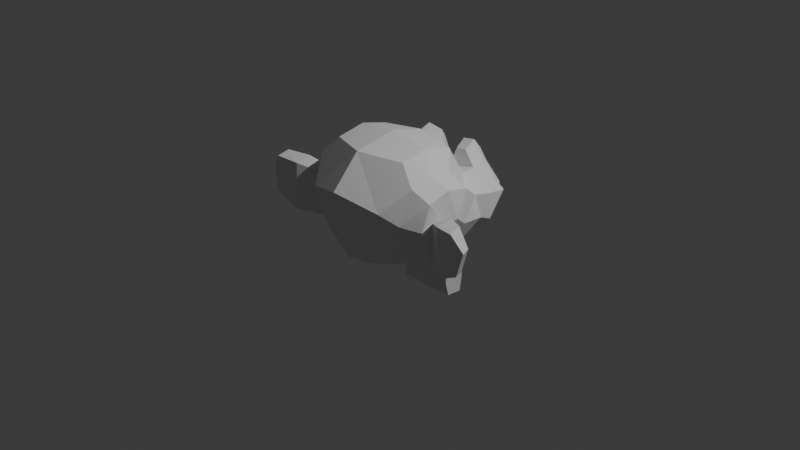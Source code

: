 # Source: suzanne.blend  (saved by Blender 4.1.24; exported with 4.5.12 LTS)
import bpy
from mathutils import Matrix  # noqa: F401  (used for matrix-valued properties, if any)

bpy.ops.wm.read_factory_settings(use_empty=True)
scene = bpy.context.scene
scene.name = 'Scene'

# ---- collections
col_collection = bpy.data.collections.new('Collection'); scene.collection.children.link(col_collection)

# ---- world
world_world = bpy.data.worlds.new('World'); scene.world = world_world
world_world.use_nodes = True; world_world.node_tree.nodes.clear()
_N = world_world.node_tree.nodes; _L = world_world.node_tree.links
n0 = _N.new('ShaderNodeOutputWorld'); n0.name = 'World Output'; n0.location = (300, 300)
n1 = _N.new('ShaderNodeBackground'); n1.name = 'Background'; n1.location = (10, 300)
n1.inputs[0].default_value = (0.05088, 0.05088, 0.05088, 1.0)
_L.new(n1.outputs[0], n0.inputs[0])
n0.is_active_output = True
world_world.color = (0.05088, 0.05088, 0.05088)
world_world.use_sun_shadow = False
world_world.sun_shadow_jitter_overblur = 0.0

# ---- cameras
cam_camera = bpy.data.cameras.new('Camera')
cam_camera.clip_end = 100.0
cam_camera.ortho_scale = 7.314

# ---- lights
light_light = bpy.data.lights.new('Light', 'POINT')
light_light.transmission_factor = 0.0
light_light.energy = 1000.0
light_light.shadow_soft_size = 0.1
light_light.shadow_maximum_resolution = 0.006
light_light.use_absolute_resolution = True

# ---- meshes
me_suzanne = bpy.data.meshes.new('Suzanne')
me_suzanne.from_pydata([(0.4375, -0.7656, 0.1641), (-0.4375, -0.7656, 0.1641), (0.5, -0.6875, 0.09375), (-0.5, -0.6875, 0.09375), (0.5469, -0.5781, 0.05469), (-0.5469, -0.5781, 0.05469), (0.3516, -0.6172, -0.02344), (-0.3516, -0.6172, -0.02344), (0.3516, -0.7188, 0.03125), (-0.3516, -0.7188, 0.03125), (0.3516, -0.7812, 0.1328), (-0.3516, -0.7812, 0.1328), (0.2734, -0.7969, 0.1641), (-0.2734, -0.7969, 0.1641), (0.2031, -0.7422, 0.09375), (-0.2031, -0.7422, 0.09375), (0.1562, -0.6484, 0.05469), (-0.1562, -0.6484, 0.05469), (0.07812, -0.6562, 0.2422), (-0.07812, -0.6562, 0.2422), (0.1406, -0.7422, 0.2422), (-0.1406, -0.7422, 0.2422), (0.2422, -0.7969, 0.2422), (-0.2422, -0.7969, 0.2422), (0.2734, -0.7969, 0.3281), (-0.2734, -0.7969, 0.3281), (0.2031, -0.7422, 0.3906), (-0.2031, -0.7422, 0.3906), (0.1562, -0.6484, 0.4375), (-0.1562, -0.6484, 0.4375), (0.3516, -0.6172, 0.5156), (-0.3516, -0.6172, 0.5156), (0.3516, -0.7188, 0.4531), (-0.3516, -0.7188, 0.4531), (0.3516, -0.7812, 0.3594), (-0.3516, -0.7812, 0.3594), (0.4375, -0.7656, 0.3281), (-0.4375, -0.7656, 0.3281), (0.5, -0.6875, 0.3906), (-0.5, -0.6875, 0.3906), (0.5469, -0.5781, 0.4375), (-0.5469, -0.5781, 0.4375), (0.625, -0.5625, 0.2422), (-0.625, -0.5625, 0.2422), (0.5625, -0.6719, 0.2422), (-0.5625, -0.6719, 0.2422), (0.4688, -0.7578, 0.2422), (-0.4688, -0.7578, 0.2422), (0.4766, -0.7734, 0.2422), (-0.4766, -0.7734, 0.2422), (0.4453, -0.7812, 0.3359), (-0.4453, -0.7812, 0.3359), (0.3516, -0.8047, 0.375), (-0.3516, -0.8047, 0.375), (0.2656, -0.8203, 0.3359), (-0.2656, -0.8203, 0.3359), (0.2266, -0.8203, 0.2422), (-0.2266, -0.8203, 0.2422), (0.2656, -0.8203, 0.1562), (-0.2656, -0.8203, 0.1562), (0.3516, -0.8281, 0.2422), (-0.3516, -0.8281, 0.2422), (0.3516, -0.8047, 0.1172), (-0.3516, -0.8047, 0.1172), (0.4453, -0.7812, 0.1562), (-0.4453, -0.7812, 0.1562), (0.0, -0.7422, 0.4297), (0.0, -0.8203, 0.3516), (0.0, -0.7344, -0.6797), (0.0, -0.7812, -0.3203), (0.0, -0.7969, -0.1875), (0.0, -0.7188, -0.7734), (0.0, -0.6016, 0.4062), (0.0, -0.5703, 0.5703), (0.0, 0.5469, 0.8984), (0.0, 0.8516, 0.5625), (0.0, 0.8281, 0.07031), (0.0, 0.3516, -0.3828), (0.2031, -0.5625, -0.1875), (-0.2031, -0.5625, -0.1875), (0.3125, -0.5703, -0.4375), (-0.3125, -0.5703, -0.4375), (0.3516, -0.5703, -0.6953), (-0.3516, -0.5703, -0.6953), (0.3672, -0.5312, -0.8906), (-0.3672, -0.5312, -0.8906), (0.3281, -0.5234, -0.9453), (-0.3281, -0.5234, -0.9453), (0.1797, -0.5547, -0.9688), (-0.1797, -0.5547, -0.9688), (0.0, -0.5781, -0.9844), (0.4375, -0.5312, -0.1406), (-0.4375, -0.5312, -0.1406), (0.6328, -0.5391, -0.03906), (-0.6328, -0.5391, -0.03906), (0.8281, -0.4453, 0.1484), (-0.8281, -0.4453, 0.1484), (0.8594, -0.5938, 0.4297), (-0.8594, -0.5938, 0.4297), (0.7109, -0.625, 0.4844), (-0.7109, -0.625, 0.4844), (0.4922, -0.6875, 0.6016), (-0.4922, -0.6875, 0.6016), (0.3203, -0.7344, 0.7578), (-0.3203, -0.7344, 0.7578), (0.1562, -0.7578, 0.7188), (-0.1562, -0.7578, 0.7188), (0.0625, -0.75, 0.4922), (-0.0625, -0.75, 0.4922), (0.1641, -0.7734, 0.4141), (-0.1641, -0.7734, 0.4141), (0.125, -0.7656, 0.3047), (-0.125, -0.7656, 0.3047), (0.2031, -0.7422, 0.09375), (-0.2031, -0.7422, 0.09375), (0.375, -0.7031, 0.01562), (-0.375, -0.7031, 0.01562), (0.4922, -0.6719, 0.0625), (-0.4922, -0.6719, 0.0625), (0.625, -0.6484, 0.1875), (-0.625, -0.6484, 0.1875), (0.6406, -0.6484, 0.2969), (-0.6406, -0.6484, 0.2969), (0.6016, -0.6641, 0.375), (-0.6016, -0.6641, 0.375), (0.4297, -0.7188, 0.4375), (-0.4297, -0.7188, 0.4375), (0.25, -0.7578, 0.4688), (-0.25, -0.7578, 0.4688), (0.0, -0.7344, -0.7656), (0.1094, -0.7344, -0.7188), (-0.1094, -0.7344, -0.7188), (0.1172, -0.7109, -0.8359), (-0.1172, -0.7109, -0.8359), (0.0625, -0.6953, -0.8828), (-0.0625, -0.6953, -0.8828), (0.0, -0.6875, -0.8906), (0.0, -0.75, -0.1953), (0.0, -0.7422, -0.1406), (0.1016, -0.7422, -0.1484), (-0.1016, -0.7422, -0.1484), (0.125, -0.75, -0.2266), (-0.125, -0.75, -0.2266), (0.08594, -0.7422, -0.2891), (-0.08594, -0.7422, -0.2891), (0.3984, -0.6719, -0.04688), (-0.3984, -0.6719, -0.04688), (0.6172, -0.625, 0.05469), (-0.6172, -0.625, 0.05469), (0.7266, -0.6016, 0.2031), (-0.7266, -0.6016, 0.2031), (0.7422, -0.6562, 0.375), (-0.7422, -0.6562, 0.375), (0.6875, -0.7266, 0.4141), (-0.6875, -0.7266, 0.4141), (0.4375, -0.7969, 0.5469), (-0.4375, -0.7969, 0.5469), (0.3125, -0.8359, 0.6406), (-0.3125, -0.8359, 0.6406), (0.2031, -0.8516, 0.6172), (-0.2031, -0.8516, 0.6172), (0.1016, -0.8438, 0.4297), (-0.1016, -0.8438, 0.4297), (0.125, -0.8125, -0.1016), (-0.125, -0.8125, -0.1016), (0.2109, -0.7109, -0.4453), (-0.2109, -0.7109, -0.4453), (0.25, -0.6875, -0.7031), (-0.25, -0.6875, -0.7031), (0.2656, -0.6641, -0.8203), (-0.2656, -0.6641, -0.8203), (0.2344, -0.6328, -0.9141), (-0.2344, -0.6328, -0.9141), (0.1641, -0.6328, -0.9297), (-0.1641, -0.6328, -0.9297), (0.0, -0.6406, -0.9453), (0.0, -0.7266, 0.04688), (0.0, -0.7656, 0.2109), (0.3281, -0.7422, 0.4766), (-0.3281, -0.7422, 0.4766), (0.1641, -0.75, 0.1406), (-0.1641, -0.75, 0.1406), (0.1328, -0.7578, 0.2109), (-0.1328, -0.7578, 0.2109), (0.1172, -0.7344, -0.6875), (-0.1172, -0.7344, -0.6875), (0.07812, -0.75, -0.4453), (-0.07812, -0.75, -0.4453), (0.0, -0.75, -0.4453), (0.0, -0.7422, -0.3281), (0.09375, -0.7812, -0.2734), (-0.09375, -0.7812, -0.2734), (0.1328, -0.7969, -0.2266), (-0.1328, -0.7969, -0.2266), (0.1094, -0.7812, -0.1328), (-0.1094, -0.7812, -0.1328), (0.03906, -0.7812, -0.125), (-0.03906, -0.7812, -0.125), (0.0, -0.8281, -0.2031), (0.04688, -0.8125, -0.1484), (-0.04688, -0.8125, -0.1484), (0.09375, -0.8125, -0.1562), (-0.09375, -0.8125, -0.1562), (0.1094, -0.8281, -0.2266), (-0.1094, -0.8281, -0.2266), (0.07812, -0.8047, -0.25), (-0.07812, -0.8047, -0.25), (0.0, -0.8047, -0.2891), (0.2578, -0.5547, -0.3125), (-0.2578, -0.5547, -0.3125), (0.1641, -0.7109, -0.2422), (-0.1641, -0.7109, -0.2422), (0.1797, -0.7109, -0.3125), (-0.1797, -0.7109, -0.3125), (0.2344, -0.5547, -0.25), (-0.2344, -0.5547, -0.25), (0.0, -0.6875, -0.875), (0.04688, -0.6875, -0.8672), (-0.04688, -0.6875, -0.8672), (0.09375, -0.7109, -0.8203), (-0.09375, -0.7109, -0.8203), (0.09375, -0.7266, -0.7422), (-0.09375, -0.7266, -0.7422), (0.0, -0.6562, -0.7812), (0.09375, -0.6641, -0.75), (-0.09375, -0.6641, -0.75), (0.09375, -0.6406, -0.8125), (-0.09375, -0.6406, -0.8125), (0.04688, -0.6328, -0.8516), (-0.04688, -0.6328, -0.8516), (0.0, -0.6328, -0.8594), (0.1719, -0.7812, 0.2188), (-0.1719, -0.7812, 0.2188), (0.1875, -0.7734, 0.1562), (-0.1875, -0.7734, 0.1562), (0.3359, -0.7578, 0.4297), (-0.3359, -0.7578, 0.4297), (0.2734, -0.7734, 0.4219), (-0.2734, -0.7734, 0.4219), (0.4219, -0.7734, 0.3984), (-0.4219, -0.7734, 0.3984), (0.5625, -0.6953, 0.3516), (-0.5625, -0.6953, 0.3516), (0.5859, -0.6875, 0.2891), (-0.5859, -0.6875, 0.2891), (0.5781, -0.6797, 0.1953), (-0.5781, -0.6797, 0.1953), (0.4766, -0.7188, 0.1016), (-0.4766, -0.7188, 0.1016), (0.375, -0.7422, 0.0625), (-0.375, -0.7422, 0.0625), (0.2266, -0.7812, 0.1094), (-0.2266, -0.7812, 0.1094), (0.1797, -0.7812, 0.2969), (-0.1797, -0.7812, 0.2969), (0.2109, -0.7812, 0.375), (-0.2109, -0.7812, 0.375), (0.2344, -0.7578, 0.3594), (-0.2344, -0.7578, 0.3594), (0.1953, -0.7578, 0.2969), (-0.1953, -0.7578, 0.2969), (0.2422, -0.7578, 0.125), (-0.2422, -0.7578, 0.125), (0.375, -0.7266, 0.08594), (-0.375, -0.7266, 0.08594), (0.4609, -0.7031, 0.1172), (-0.4609, -0.7031, 0.1172), (0.5469, -0.6719, 0.2109), (-0.5469, -0.6719, 0.2109), (0.5547, -0.6719, 0.2812), (-0.5547, -0.6719, 0.2812), (0.5312, -0.6797, 0.3359), (-0.5312, -0.6797, 0.3359), (0.4141, -0.75, 0.3906), (-0.4141, -0.75, 0.3906), (0.2812, -0.7656, 0.3984), (-0.2812, -0.7656, 0.3984), (0.3359, -0.75, 0.4062), (-0.3359, -0.75, 0.4062), (0.2031, -0.75, 0.1719), (-0.2031, -0.75, 0.1719), (0.1953, -0.75, 0.2266), (-0.1953, -0.75, 0.2266), (0.1094, -0.6094, 0.4609), (-0.1094, -0.6094, 0.4609), (0.1953, -0.6172, 0.6641), (-0.1953, -0.6172, 0.6641), (0.3359, -0.5938, 0.6875), (-0.3359, -0.5938, 0.6875), (0.4844, -0.5547, 0.5547), (-0.4844, -0.5547, 0.5547), (0.6797, -0.4922, 0.4531), (-0.6797, -0.4922, 0.4531), (0.7969, -0.4609, 0.4062), (-0.7969, -0.4609, 0.4062), (0.7734, -0.375, 0.1641), (-0.7734, -0.375, 0.1641), (0.6016, -0.4141, 0.0), (-0.6016, -0.4141, 0.0), (0.4375, -0.4688, -0.09375), (-0.4375, -0.4688, -0.09375), (0.0, -0.2891, 0.8984), (0.0, 0.07812, 0.9844), (0.0, 0.6719, -0.1953), (0.0, -0.1875, -0.4609), (0.0, -0.4609, -0.9766), (0.0, -0.3438, -0.8047), (0.0, -0.3203, -0.5703), (0.0, -0.2812, -0.4844), (0.8516, -0.05469, 0.2344), (-0.8516, -0.05469, 0.2344), (0.8594, 0.04688, 0.3203), (-0.8594, 0.04688, 0.3203), (0.7734, 0.4375, 0.2656), (-0.7734, 0.4375, 0.2656), (0.4609, 0.7031, 0.4375), (-0.4609, 0.7031, 0.4375), (0.7344, -0.07031, -0.04688), (-0.7344, -0.07031, -0.04688), (0.5938, 0.1641, -0.125), (-0.5938, 0.1641, -0.125), (0.6406, 0.4297, -0.007812), (-0.6406, 0.4297, -0.007812), (0.3359, 0.6641, 0.05469), (-0.3359, 0.6641, 0.05469), (0.2344, -0.4062, -0.3516), (-0.2344, -0.4062, -0.3516), (0.1797, -0.2578, -0.4141), (-0.1797, -0.2578, -0.4141), (0.2891, -0.3828, -0.7109), (-0.2891, -0.3828, -0.7109), (0.25, -0.3906, -0.5), (-0.25, -0.3906, -0.5), (0.3281, -0.3984, -0.9141), (-0.3281, -0.3984, -0.9141), (0.1406, -0.3672, -0.7578), (-0.1406, -0.3672, -0.7578), (0.125, -0.3594, -0.5391), (-0.125, -0.3594, -0.5391), (0.1641, -0.4375, -0.9453), (-0.1641, -0.4375, -0.9453), (0.2188, -0.4297, -0.2812), (-0.2188, -0.4297, -0.2812), (0.2109, -0.4688, -0.2266), (-0.2109, -0.4688, -0.2266), (0.2031, -0.5, -0.1719), (-0.2031, -0.5, -0.1719), (0.2109, -0.1641, -0.3906), (-0.2109, -0.1641, -0.3906), (0.2969, 0.2656, -0.3125), (-0.2969, 0.2656, -0.3125), (0.3438, 0.5391, -0.1484), (-0.3438, 0.5391, -0.1484), (0.4531, 0.3828, 0.8672), (-0.4531, 0.3828, 0.8672), (0.4531, 0.07031, 0.9297), (-0.4531, 0.07031, 0.9297), (0.4531, -0.2344, 0.8516), (-0.4531, -0.2344, 0.8516), (0.4609, -0.4297, 0.5234), (-0.4609, -0.4297, 0.5234), (0.7266, -0.3359, 0.4062), (-0.7266, -0.3359, 0.4062), (0.6328, -0.2812, 0.4531), (-0.6328, -0.2812, 0.4531), (0.6406, -0.05469, 0.7031), (-0.6406, -0.05469, 0.7031), (0.7969, -0.125, 0.5625), (-0.7969, -0.125, 0.5625), (0.7969, 0.1172, 0.6172), (-0.7969, 0.1172, 0.6172), (0.6406, 0.1953, 0.75), (-0.6406, 0.1953, 0.75), (0.6406, 0.4453, 0.6797), (-0.6406, 0.4453, 0.6797), (0.7969, 0.3594, 0.5391), (-0.7969, 0.3594, 0.5391), (0.6172, 0.5859, 0.3281), (-0.6172, 0.5859, 0.3281), (0.4844, 0.5469, 0.02344), (-0.4844, 0.5469, 0.02344), (0.8203, 0.2031, 0.3281), (-0.8203, 0.2031, 0.3281), (0.4062, -0.1484, -0.1719), (-0.4062, -0.1484, -0.1719), (0.4297, 0.2109, -0.1953), (-0.4297, 0.2109, -0.1953), (0.8906, 0.2344, 0.4062), (-0.8906, 0.2344, 0.4062), (0.7734, 0.125, -0.1406), (-0.7734, 0.125, -0.1406), (1.039, 0.3281, -0.1016), (-1.039, 0.3281, -0.1016), (1.281, 0.4297, 0.05469), (-1.281, 0.4297, 0.05469), (1.352, 0.4219, 0.3203), (-1.352, 0.4219, 0.3203), (1.234, 0.4219, 0.5078), (-1.234, 0.4219, 0.5078), (1.023, 0.3125, 0.4766), (-1.023, 0.3125, 0.4766), (1.016, 0.2891, 0.4141), (-1.016, 0.2891, 0.4141), (1.188, 0.3906, 0.4375), (-1.188, 0.3906, 0.4375), (1.266, 0.4062, 0.2891), (-1.266, 0.4062, 0.2891), (1.211, 0.4062, 0.07812), (-1.211, 0.4062, 0.07812), (1.031, 0.3047, -0.03906), (-1.031, 0.3047, -0.03906), (0.8281, 0.1328, -0.07031), (-0.8281, 0.1328, -0.07031), (0.9219, 0.2188, 0.3594), (-0.9219, 0.2188, 0.3594), (0.9453, 0.2891, 0.3047), (-0.9453, 0.2891, 0.3047), (0.8828, 0.2109, -0.02344), (-0.8828, 0.2109, -0.02344), (1.039, 0.3672, 0.0), (-1.039, 0.3672, 0.0), (1.188, 0.4453, 0.09375), (-1.188, 0.4453, 0.09375), (1.234, 0.4453, 0.25), (-1.234, 0.4453, 0.25), (1.172, 0.4375, 0.3594), (-1.172, 0.4375, 0.3594), (1.023, 0.3594, 0.3438), (-1.023, 0.3594, 0.3438), (0.8438, 0.2109, 0.2891), (-0.8438, 0.2109, 0.2891), (0.8359, 0.2734, 0.1719), (-0.8359, 0.2734, 0.1719), (0.7578, 0.2734, 0.09375), (-0.7578, 0.2734, 0.09375), (0.8203, 0.2734, 0.08594), (-0.8203, 0.2734, 0.08594), (0.8438, 0.2734, 0.01562), (-0.8438, 0.2734, 0.01562), (0.8125, 0.2734, -0.01562), (-0.8125, 0.2734, -0.01562), (0.7266, 0.07031, 0.0), (-0.7266, 0.07031, 0.0), (0.7188, 0.1719, -0.02344), (-0.7188, 0.1719, -0.02344), (0.7188, 0.1875, 0.03906), (-0.7188, 0.1875, 0.03906), (0.7969, 0.2109, 0.2031), (-0.7969, 0.2109, 0.2031), (0.8906, 0.2656, 0.2422), (-0.8906, 0.2656, 0.2422), (0.8906, 0.3203, 0.2344), (-0.8906, 0.3203, 0.2344), (0.8125, 0.3203, -0.01562), (-0.8125, 0.3203, -0.01562), (0.8516, 0.3203, 0.01562), (-0.8516, 0.3203, 0.01562), (0.8281, 0.3203, 0.07812), (-0.8281, 0.3203, 0.07812), (0.7656, 0.3203, 0.09375), (-0.7656, 0.3203, 0.09375), (0.8438, 0.3203, 0.1719), (-0.8438, 0.3203, 0.1719), (1.039, 0.4141, 0.3281), (-1.039, 0.4141, 0.3281), (1.188, 0.4844, 0.3438), (-1.188, 0.4844, 0.3438), (1.258, 0.4922, 0.2422), (-1.258, 0.4922, 0.2422), (1.211, 0.4844, 0.08594), (-1.211, 0.4844, 0.08594), (1.047, 0.4219, 0.0), (-1.047, 0.4219, 0.0), (0.8828, 0.2656, -0.01562), (-0.8828, 0.2656, -0.01562), (0.9531, 0.3438, 0.2891), (-0.9531, 0.3438, 0.2891), (0.8906, 0.3281, 0.1094), (-0.8906, 0.3281, 0.1094), (0.9375, 0.3359, 0.0625), (-0.9375, 0.3359, 0.0625), (1.0, 0.3672, 0.125), (-1.0, 0.3672, 0.125), (0.9609, 0.3516, 0.1719), (-0.9609, 0.3516, 0.1719), (1.016, 0.375, 0.2344), (-1.016, 0.375, 0.2344), (1.055, 0.3828, 0.1875), (-1.055, 0.3828, 0.1875), (1.109, 0.3906, 0.2109), (-1.109, 0.3906, 0.2109), (1.086, 0.3906, 0.2734), (-1.086, 0.3906, 0.2734), (1.023, 0.4844, 0.4375), (-1.023, 0.4844, 0.4375), (1.25, 0.5469, 0.4688), (-1.25, 0.5469, 0.4688), (1.367, 0.5, 0.2969), (-1.367, 0.5, 0.2969), (1.312, 0.5312, 0.05469), (-1.312, 0.5312, 0.05469), (1.039, 0.4922, -0.08594), (-1.039, 0.4922, -0.08594), (0.7891, 0.3281, -0.125), (-0.7891, 0.3281, -0.125), (0.8594, 0.3828, 0.3828), (-0.8594, 0.3828, 0.3828)], [], [(46, 2, 44), (3, 47, 45), (44, 4, 42), (5, 45, 43), (2, 6, 4), (7, 3, 5), (0, 8, 2), (9, 1, 3), (10, 14, 8), (15, 11, 9), (8, 16, 6), (17, 9, 7), (20, 16, 14), (21, 17, 19), (22, 14, 12), (23, 15, 21), (22, 26, 20), (27, 23, 21), (26, 18, 20), (27, 19, 29), (32, 28, 26), (33, 29, 31), (34, 26, 24), (35, 27, 33), (36, 32, 34), (37, 33, 39), (38, 30, 32), (39, 31, 41), (44, 40, 38), (45, 41, 43), (46, 38, 36), (47, 39, 45), (36, 48, 46), (37, 49, 51), (34, 50, 36), (35, 51, 53), (24, 52, 34), (25, 53, 55), (22, 54, 24), (23, 55, 57), (22, 58, 56), (59, 23, 57), (12, 62, 58), (63, 13, 59), (10, 64, 62), (65, 11, 63), (0, 48, 64), (49, 1, 65), (60, 64, 48), (49, 65, 61), (62, 64, 60), (61, 65, 63), (60, 58, 62), (63, 59, 61), (60, 56, 58), (59, 57, 61), (60, 54, 56), (57, 55, 61), (60, 52, 54), (55, 53, 61), (60, 50, 52), (53, 51, 61), (60, 48, 50), (51, 49, 61), (173, 90, 88), (174, 90, 175), (171, 88, 86), (172, 89, 174), (84, 171, 86), (172, 85, 87), (82, 169, 84), (170, 83, 85), (80, 167, 82), (168, 81, 83), (78, 145, 163), (146, 79, 164), (93, 145, 91), (94, 146, 148), (93, 149, 147), (150, 94, 148), (97, 149, 95), (98, 150, 152), (99, 151, 97), (100, 152, 154), (101, 153, 99), (102, 154, 156), (101, 157, 155), (158, 102, 156), (105, 157, 103), (106, 158, 160), (107, 159, 105), (108, 160, 162), (66, 161, 107), (66, 162, 67), (127, 161, 109), (128, 162, 160), (127, 157, 159), (158, 128, 160), (155, 178, 125), (156, 179, 158), (153, 125, 123), (154, 126, 156), (151, 123, 121), (152, 124, 154), (149, 121, 119), (150, 122, 152), (147, 119, 117), (148, 120, 150), (145, 117, 115), (146, 118, 148), (113, 145, 115), (146, 114, 116), (113, 176, 163), (176, 114, 164), (161, 111, 109), (162, 112, 67), (111, 177, 182), (177, 112, 183), (180, 177, 176), (181, 177, 183), (134, 175, 173), (175, 135, 174), (132, 173, 171), (174, 133, 172), (132, 169, 130), (133, 170, 172), (165, 184, 167), (185, 166, 168), (130, 167, 184), (168, 131, 185), (189, 186, 143), (189, 187, 188), (186, 68, 184), (187, 68, 188), (130, 68, 129), (131, 68, 185), (141, 190, 143), (191, 142, 144), (194, 141, 139), (195, 142, 193), (196, 139, 138), (197, 140, 195), (70, 138, 137), (70, 138, 197), (143, 69, 189), (144, 69, 191), (190, 207, 69), (191, 207, 206), (70, 199, 196), (200, 70, 197), (196, 201, 194), (202, 197, 195), (201, 192, 194), (202, 193, 204), (192, 205, 190), (206, 193, 191), (203, 199, 198), (204, 200, 202), (198, 205, 203), (206, 198, 204), (138, 163, 176), (164, 138, 176), (139, 210, 163), (211, 140, 164), (143, 210, 141), (144, 211, 213), (186, 212, 143), (187, 213, 166), (208, 165, 80), (209, 166, 213), (214, 212, 208), (215, 213, 211), (78, 210, 214), (211, 79, 215), (129, 221, 130), (129, 222, 71), (132, 221, 219), (222, 133, 220), (134, 219, 217), (220, 135, 218), (136, 217, 216), (218, 136, 216), (217, 230, 216), (218, 230, 229), (217, 226, 228), (227, 218, 229), (219, 224, 226), (225, 220, 227), (71, 224, 221), (71, 225, 223), (223, 228, 224), (229, 223, 225), (224, 228, 226), (227, 229, 225), (182, 233, 231), (234, 183, 232), (111, 231, 253), (232, 112, 254), (111, 255, 109), (112, 256, 254), (113, 233, 180), (114, 234, 252), (113, 249, 251), (250, 114, 252), (115, 247, 249), (248, 116, 250), (117, 245, 247), (246, 118, 248), (119, 243, 245), (244, 120, 246), (123, 243, 121), (124, 244, 242), (125, 241, 123), (126, 242, 240), (125, 235, 239), (236, 126, 240), (178, 237, 235), (238, 179, 236), (127, 255, 237), (256, 128, 238), (237, 257, 275), (258, 238, 276), (235, 275, 277), (276, 236, 278), (235, 273, 239), (236, 274, 278), (239, 271, 241), (240, 272, 274), (243, 271, 269), (272, 244, 270), (243, 267, 245), (244, 268, 270), (247, 267, 265), (268, 248, 266), (247, 263, 249), (248, 264, 266), (249, 261, 251), (250, 262, 264), (233, 261, 279), (262, 234, 280), (255, 259, 257), (260, 256, 258), (253, 281, 259), (282, 254, 260), (231, 279, 281), (280, 232, 282), (66, 283, 72), (284, 66, 72), (107, 285, 283), (286, 108, 284), (103, 285, 105), (104, 286, 288), (101, 287, 103), (102, 288, 290), (99, 289, 101), (100, 290, 292), (99, 293, 291), (294, 100, 292), (95, 293, 97), (96, 294, 296), (95, 297, 295), (298, 96, 296), (93, 299, 297), (300, 94, 298), (308, 337, 307), (308, 338, 328), (307, 335, 306), (307, 336, 338), (306, 339, 305), (306, 340, 336), (88, 305, 339), (305, 89, 340), (86, 339, 333), (340, 87, 334), (84, 333, 329), (334, 85, 330), (82, 329, 331), (330, 83, 332), (329, 337, 331), (338, 330, 332), (333, 335, 329), (334, 336, 340), (331, 327, 325), (332, 328, 338), (80, 331, 325), (332, 81, 326), (341, 214, 208), (342, 215, 344), (325, 208, 80), (326, 209, 342), (214, 345, 78), (215, 346, 344), (345, 91, 78), (346, 92, 300), (323, 303, 76), (324, 303, 352), (351, 77, 303), (352, 77, 350), (77, 347, 304), (348, 77, 304), (304, 327, 308), (328, 304, 308), (327, 341, 325), (328, 342, 348), (295, 317, 309), (318, 296, 310), (315, 76, 75), (316, 76, 324), (357, 302, 301), (358, 302, 356), (302, 353, 74), (354, 302, 74), (74, 315, 75), (316, 74, 75), (291, 361, 363), (362, 292, 364), (363, 367, 365), (368, 364, 366), (365, 369, 371), (370, 366, 372), (371, 375, 373), (376, 372, 374), (377, 375, 313), (378, 376, 374), (315, 373, 377), (374, 316, 378), (353, 371, 373), (372, 354, 374), (355, 365, 371), (366, 356, 372), (357, 363, 365), (364, 358, 366), (291, 359, 289), (292, 360, 364), (359, 301, 73), (360, 301, 358), (285, 289, 283), (286, 290, 288), (283, 359, 73), (360, 284, 73), (72, 283, 73), (73, 284, 72), (295, 361, 293), (296, 362, 310), (309, 367, 361), (368, 310, 362), (311, 369, 367), (370, 312, 368), (375, 381, 313), (376, 382, 370), (349, 383, 347), (350, 384, 386), (383, 319, 317), (384, 320, 386), (297, 383, 317), (384, 298, 318), (299, 341, 383), (342, 300, 384), (341, 347, 383), (384, 348, 342), (299, 345, 343), (344, 346, 300), (321, 377, 313), (322, 378, 380), (377, 323, 315), (378, 324, 380), (385, 321, 319), (386, 322, 380), (351, 385, 349), (352, 386, 380), (323, 379, 351), (352, 380, 324), (387, 401, 399), (388, 402, 414), (399, 403, 397), (404, 400, 398), (403, 395, 397), (404, 396, 406), (405, 393, 395), (406, 394, 408), (407, 391, 393), (408, 392, 410), (391, 411, 389), (412, 392, 390), (409, 417, 411), (418, 410, 412), (407, 419, 409), (420, 408, 410), (423, 407, 405), (424, 408, 422), (425, 405, 403), (426, 406, 424), (427, 403, 401), (428, 404, 426), (401, 415, 427), (416, 402, 428), (319, 441, 317), (320, 442, 444), (389, 443, 319), (390, 444, 412), (309, 441, 311), (442, 310, 312), (381, 413, 387), (414, 382, 388), (411, 439, 443), (440, 412, 444), (445, 439, 437), (446, 440, 444), (433, 437, 435), (438, 434, 436), (447, 433, 431), (448, 434, 446), (447, 449, 429), (448, 450, 432), (429, 415, 413), (430, 416, 450), (447, 381, 311), (448, 382, 430), (441, 447, 311), (442, 448, 446), (441, 443, 445), (446, 444, 442), (415, 451, 475), (452, 416, 476), (431, 451, 449), (432, 452, 462), (431, 459, 461), (460, 432, 462), (435, 459, 433), (436, 460, 458), (437, 457, 435), (438, 458, 456), (437, 453, 455), (454, 438, 456), (439, 473, 453), (474, 440, 454), (427, 475, 463), (476, 428, 464), (425, 463, 465), (464, 426, 466), (423, 465, 467), (466, 424, 468), (423, 469, 421), (424, 470, 468), (421, 471, 419), (422, 472, 470), (419, 473, 417), (420, 474, 472), (455, 477, 457), (456, 478, 480), (479, 483, 477), (480, 484, 482), (483, 487, 485), (488, 484, 486), (487, 491, 485), (488, 492, 490), (463, 485, 491), (486, 464, 492), (483, 475, 451), (484, 476, 486), (461, 483, 451), (462, 484, 478), (457, 461, 459), (462, 458, 460), (473, 455, 453), (474, 456, 480), (471, 479, 473), (480, 472, 474), (487, 471, 469), (488, 472, 482), (489, 469, 467), (490, 470, 488), (465, 489, 467), (490, 466, 468), (463, 491, 465), (466, 492, 464), (391, 503, 501), (504, 392, 502), (393, 501, 499), (502, 394, 500), (393, 497, 395), (394, 498, 500), (395, 495, 397), (396, 496, 498), (397, 493, 399), (398, 494, 496), (399, 505, 387), (400, 506, 494), (501, 505, 493), (502, 506, 504), (493, 499, 501), (500, 494, 502), (495, 497, 499), (500, 498, 496), (381, 505, 313), (382, 506, 388), (313, 503, 321), (504, 314, 322), (319, 503, 389), (504, 320, 390), (46, 0, 2), (3, 1, 47), (44, 2, 4), (5, 3, 45), (2, 8, 6), (7, 9, 3), (0, 10, 8), (9, 11, 1), (10, 12, 14), (15, 13, 11), (8, 14, 16), (17, 15, 9), (20, 18, 16), (21, 15, 17), (22, 20, 14), (23, 13, 15), (22, 24, 26), (27, 25, 23), (26, 28, 18), (27, 21, 19), (32, 30, 28), (33, 27, 29), (34, 32, 26), (35, 25, 27), (36, 38, 32), (37, 35, 33), (38, 40, 30), (39, 33, 31), (44, 42, 40), (45, 39, 41), (46, 44, 38), (47, 37, 39), (36, 50, 48), (37, 47, 49), (34, 52, 50), (35, 37, 51), (24, 54, 52), (25, 35, 53), (22, 56, 54), (23, 25, 55), (22, 12, 58), (59, 13, 23), (12, 10, 62), (63, 11, 13), (10, 0, 64), (65, 1, 11), (0, 46, 48), (49, 47, 1), (173, 175, 90), (174, 89, 90), (171, 173, 88), (172, 87, 89), (84, 169, 171), (172, 170, 85), (82, 167, 169), (170, 168, 83), (80, 165, 167), (168, 166, 81), (78, 91, 145), (146, 92, 79), (93, 147, 145), (94, 92, 146), (93, 95, 149), (150, 96, 94), (97, 151, 149), (98, 96, 150), (99, 153, 151), (100, 98, 152), (101, 155, 153), (102, 100, 154), (101, 103, 157), (158, 104, 102), (105, 159, 157), (106, 104, 158), (107, 161, 159), (108, 106, 160), (66, 67, 161), (66, 108, 162), (127, 159, 161), (128, 110, 162), (127, 178, 157), (158, 179, 128), (155, 157, 178), (156, 126, 179), (153, 155, 125), (154, 124, 126), (151, 153, 123), (152, 122, 124), (149, 151, 121), (150, 120, 122), (147, 149, 119), (148, 118, 120), (145, 147, 117), (146, 116, 118), (113, 163, 145), (146, 164, 114), (113, 180, 176), (176, 181, 114), (161, 67, 111), (162, 110, 112), (111, 67, 177), (177, 67, 112), (180, 182, 177), (181, 176, 177), (134, 136, 175), (175, 136, 135), (132, 134, 173), (174, 135, 133), (132, 171, 169), (133, 131, 170), (165, 186, 184), (185, 187, 166), (130, 169, 167), (168, 170, 131), (189, 188, 186), (189, 144, 187), (186, 188, 68), (187, 185, 68), (130, 184, 68), (131, 129, 68), (141, 192, 190), (191, 193, 142), (194, 192, 141), (195, 140, 142), (196, 194, 139), (197, 138, 140), (70, 196, 138), (143, 190, 69), (144, 189, 69), (190, 205, 207), (191, 69, 207), (70, 198, 199), (200, 198, 70), (196, 199, 201), (202, 200, 197), (201, 203, 192), (202, 195, 193), (192, 203, 205), (206, 204, 193), (203, 201, 199), (204, 198, 200), (198, 207, 205), (206, 207, 198), (138, 139, 163), (164, 140, 138), (139, 141, 210), (211, 142, 140), (143, 212, 210), (144, 142, 211), (186, 165, 212), (187, 144, 213), (208, 212, 165), (209, 81, 166), (214, 210, 212), (215, 209, 213), (78, 163, 210), (211, 164, 79), (129, 71, 221), (129, 131, 222), (132, 130, 221), (222, 131, 133), (134, 132, 219), (220, 133, 135), (136, 134, 217), (218, 135, 136), (217, 228, 230), (218, 216, 230), (217, 219, 226), (227, 220, 218), (219, 221, 224), (225, 222, 220), (71, 223, 224), (71, 222, 225), (223, 230, 228), (229, 230, 223), (182, 180, 233), (234, 181, 183), (111, 182, 231), (232, 183, 112), (111, 253, 255), (112, 110, 256), (113, 251, 233), (114, 181, 234), (113, 115, 249), (250, 116, 114), (115, 117, 247), (248, 118, 116), (117, 119, 245), (246, 120, 118), (119, 121, 243), (244, 122, 120), (123, 241, 243), (124, 122, 244), (125, 239, 241), (126, 124, 242), (125, 178, 235), (236, 179, 126), (178, 127, 237), (238, 128, 179), (127, 109, 255), (256, 110, 128), (237, 255, 257), (258, 256, 238), (235, 237, 275), (276, 238, 236), (235, 277, 273), (236, 240, 274), (239, 273, 271), (240, 242, 272), (243, 241, 271), (272, 242, 244), (243, 269, 267), (244, 246, 268), (247, 245, 267), (268, 246, 248), (247, 265, 263), (248, 250, 264), (249, 263, 261), (250, 252, 262), (233, 251, 261), (262, 252, 234), (255, 253, 259), (260, 254, 256), (253, 231, 281), (282, 232, 254), (231, 233, 279), (280, 234, 232), (66, 107, 283), (284, 108, 66), (107, 105, 285), (286, 106, 108), (103, 287, 285), (104, 106, 286), (101, 289, 287), (102, 104, 288), (99, 291, 289), (100, 102, 290), (99, 97, 293), (294, 98, 100), (95, 295, 293), (96, 98, 294), (95, 93, 297), (298, 94, 96), (93, 91, 299), (300, 92, 94), (308, 327, 337), (308, 307, 338), (307, 337, 335), (307, 306, 336), (306, 335, 339), (306, 305, 340), (88, 90, 305), (305, 90, 89), (86, 88, 339), (340, 89, 87), (84, 86, 333), (334, 87, 85), (82, 84, 329), (330, 85, 83), (329, 335, 337), (338, 336, 330), (333, 339, 335), (334, 330, 336), (331, 337, 327), (332, 326, 328), (80, 82, 331), (332, 83, 81), (341, 343, 214), (342, 209, 215), (325, 341, 208), (326, 81, 209), (214, 343, 345), (215, 79, 346), (345, 299, 91), (346, 79, 92), (323, 351, 303), (324, 76, 303), (351, 349, 77), (352, 303, 77), (77, 349, 347), (348, 350, 77), (304, 347, 327), (328, 348, 304), (327, 347, 341), (328, 326, 342), (295, 297, 317), (318, 298, 296), (315, 323, 76), (316, 75, 76), (357, 355, 302), (358, 301, 302), (302, 355, 353), (354, 356, 302), (74, 353, 315), (316, 354, 74), (291, 293, 361), (362, 294, 292), (363, 361, 367), (368, 362, 364), (365, 367, 369), (370, 368, 366), (371, 369, 375), (376, 370, 372), (377, 373, 375), (378, 314, 376), (315, 353, 373), (374, 354, 316), (353, 355, 371), (372, 356, 354), (355, 357, 365), (366, 358, 356), (357, 359, 363), (364, 360, 358), (291, 363, 359), (292, 290, 360), (359, 357, 301), (360, 73, 301), (285, 287, 289), (286, 284, 290), (283, 289, 359), (360, 290, 284), (295, 309, 361), (296, 294, 362), (309, 311, 367), (368, 312, 310), (311, 381, 369), (370, 382, 312), (375, 369, 381), (376, 314, 382), (349, 385, 383), (350, 348, 384), (383, 385, 319), (384, 318, 320), (297, 299, 383), (384, 300, 298), (299, 343, 341), (342, 344, 300), (321, 379, 377), (322, 314, 378), (377, 379, 323), (378, 316, 324), (385, 379, 321), (386, 320, 322), (351, 379, 385), (352, 350, 386), (387, 413, 401), (388, 400, 402), (399, 401, 403), (404, 402, 400), (403, 405, 395), (404, 398, 396), (405, 407, 393), (406, 396, 394), (407, 409, 391), (408, 394, 392), (391, 409, 411), (412, 410, 392), (409, 419, 417), (418, 420, 410), (407, 421, 419), (420, 422, 408), (423, 421, 407), (424, 406, 408), (425, 423, 405), (426, 404, 406), (427, 425, 403), (428, 402, 404), (401, 413, 415), (416, 414, 402), (319, 443, 441), (320, 318, 442), (389, 411, 443), (390, 320, 444), (309, 317, 441), (442, 318, 310), (381, 429, 413), (414, 430, 382), (411, 417, 439), (440, 418, 412), (445, 443, 439), (446, 438, 440), (433, 445, 437), (438, 446, 434), (447, 445, 433), (448, 432, 434), (447, 431, 449), (448, 430, 450), (429, 449, 415), (430, 414, 416), (447, 429, 381), (448, 312, 382), (441, 445, 447), (442, 312, 448), (415, 449, 451), (452, 450, 416), (431, 461, 451), (432, 450, 452), (431, 433, 459), (460, 434, 432), (435, 457, 459), (436, 434, 460), (437, 455, 457), (438, 436, 458), (437, 439, 453), (454, 440, 438), (439, 417, 473), (474, 418, 440), (427, 415, 475), (476, 416, 428), (425, 427, 463), (464, 428, 426), (423, 425, 465), (466, 426, 424), (423, 467, 469), (424, 422, 470), (421, 469, 471), (422, 420, 472), (419, 471, 473), (420, 418, 474), (455, 479, 477), (456, 458, 478), (479, 481, 483), (480, 478, 484), (483, 481, 487), (488, 482, 484), (487, 489, 491), (488, 486, 492), (463, 475, 485), (486, 476, 464), (483, 485, 475), (484, 452, 476), (461, 477, 483), (462, 452, 484), (457, 477, 461), (462, 478, 458), (473, 479, 455), (474, 454, 456), (471, 481, 479), (480, 482, 472), (487, 481, 471), (488, 470, 472), (489, 487, 469), (490, 468, 470), (465, 491, 489), (490, 492, 466), (391, 389, 503), (504, 390, 392), (393, 391, 501), (502, 392, 394), (393, 499, 497), (394, 396, 498), (395, 497, 495), (396, 398, 496), (397, 495, 493), (398, 400, 494), (399, 493, 505), (400, 388, 506), (501, 503, 505), (502, 494, 506), (493, 495, 499), (500, 496, 494), (381, 387, 505), (382, 314, 506), (313, 505, 503), (504, 506, 314), (319, 321, 503), (504, 322, 320)])
_uv = me_suzanne.uv_layers.new(name='UVMap')
_uv.uv.foreach_set('vector', [0.8985, 0.6152, 0.9172, 0.5637, 0.9388, 0.6149, 0.8165, 0.8157, 0.8341, 0.866, 0.7954, 0.8657, 0.9388, 0.6149, 0.9515, 0.5326, 0.9857, 0.6148, 0.7811, 0.7834, 0.7954, 0.8657, 0.7469, 0.8656, 0.9172, 0.5637, 0.8659, 0.4984, 0.9515, 0.5326, 0.8667, 0.7492, 0.8165, 0.8157, 0.7811, 0.7834, 0.8899, 0.5937, 0.866, 0.5422, 0.9172, 0.5637, 0.8665, 0.7946, 0.8427, 0.8445, 0.8165, 0.8157, 0.8663, 0.5851, 0.8148, 0.5637, 0.866, 0.5422, 0.9166, 0.8157, 0.8663, 0.8359, 0.8665, 0.7946, 0.866, 0.5422, 0.7803, 0.5326, 0.8659, 0.4984, 0.9522, 0.7834, 0.8665, 0.7946, 0.8667, 0.7492, 0.7933, 0.6149, 0.7803, 0.5326, 0.8148, 0.5637, 0.9377, 0.8657, 0.9522, 0.7834, 0.9864, 0.8656, 0.8362, 0.6152, 0.8148, 0.5637, 0.8448, 0.5937, 0.8964, 0.866, 0.9166, 0.8157, 0.9377, 0.8657, 0.8362, 0.6152, 0.8148, 0.6661, 0.7933, 0.6149, 0.9166, 0.9158, 0.8964, 0.866, 0.9377, 0.8657, 0.8148, 0.6661, 0.7461, 0.6148, 0.7933, 0.6149, 0.9166, 0.9158, 0.9864, 0.8656, 0.9522, 0.9511, 0.866, 0.6877, 0.7803, 0.7003, 0.8148, 0.6661, 0.8665, 0.9369, 0.9522, 0.9511, 0.8667, 0.9853, 0.8663, 0.6474, 0.8148, 0.6661, 0.8448, 0.6388, 0.8663, 0.8982, 0.9166, 0.9158, 0.8665, 0.9369, 0.8899, 0.6388, 0.866, 0.6877, 0.8663, 0.6474, 0.8427, 0.8896, 0.8665, 0.9369, 0.8165, 0.9158, 0.9172, 0.6661, 0.8659, 0.7345, 0.866, 0.6877, 0.8165, 0.9158, 0.8667, 0.9853, 0.7811, 0.9511, 0.9388, 0.6149, 0.9515, 0.7003, 0.9172, 0.6661, 0.7954, 0.8657, 0.7811, 0.9511, 0.7469, 0.8656, 0.8985, 0.6152, 0.9172, 0.6661, 0.8899, 0.6388, 0.8341, 0.866, 0.8165, 0.9158, 0.7954, 0.8657, 0.8899, 0.6388, 0.8907, 0.6153, 0.8985, 0.6152, 0.8427, 0.8896, 0.8419, 0.8661, 0.848, 0.8844, 0.8663, 0.6474, 0.8846, 0.6336, 0.8899, 0.6388, 0.8663, 0.8982, 0.848, 0.8844, 0.8663, 0.892, 0.8448, 0.6388, 0.8663, 0.6412, 0.8663, 0.6474, 0.8878, 0.8896, 0.8663, 0.892, 0.8831, 0.8844, 0.8362, 0.6152, 0.8495, 0.6336, 0.8448, 0.6388, 0.8964, 0.866, 0.8831, 0.8844, 0.8907, 0.8661, 0.8362, 0.6152, 0.8495, 0.5985, 0.8418, 0.6153, 0.8831, 0.8493, 0.8964, 0.866, 0.8907, 0.8661, 0.8448, 0.5937, 0.8663, 0.5908, 0.8495, 0.5985, 0.8663, 0.8417, 0.8878, 0.8445, 0.8831, 0.8493, 0.8663, 0.5851, 0.8846, 0.5985, 0.8663, 0.5908, 0.848, 0.8493, 0.8663, 0.8359, 0.8663, 0.8417, 0.8899, 0.5937, 0.8907, 0.6153, 0.8846, 0.5985, 0.8419, 0.8661, 0.8427, 0.8445, 0.848, 0.8493, 0.8663, 0.6153, 0.8846, 0.5985, 0.8907, 0.6153, 0.8419, 0.8661, 0.848, 0.8493, 0.8663, 0.8661, 0.8663, 0.5908, 0.8846, 0.5985, 0.8663, 0.6153, 0.8663, 0.8661, 0.848, 0.8493, 0.8663, 0.8417, 0.8663, 0.6153, 0.8495, 0.5985, 0.8663, 0.5908, 0.8663, 0.8417, 0.8831, 0.8493, 0.8663, 0.8661, 0.8663, 0.6153, 0.8418, 0.6153, 0.8495, 0.5985, 0.8831, 0.8493, 0.8907, 0.8661, 0.8663, 0.8661, 0.8663, 0.6153, 0.8495, 0.6336, 0.8418, 0.6153, 0.8907, 0.8661, 0.8831, 0.8844, 0.8663, 0.8661, 0.8663, 0.6153, 0.8663, 0.6412, 0.8495, 0.6336, 0.8831, 0.8844, 0.8663, 0.892, 0.8663, 0.8661, 0.8663, 0.6153, 0.8846, 0.6336, 0.8663, 0.6412, 0.8663, 0.892, 0.848, 0.8844, 0.8663, 0.8661, 0.8663, 0.6153, 0.8907, 0.6153, 0.8846, 0.6336, 0.848, 0.8844, 0.8419, 0.8661, 0.8663, 0.8661, 0.5155, 0.06845, 0.4992, 0.05441, 0.5192, 0.06045, 0.483, 0.06849, 0.4992, 0.05441, 0.4992, 0.06453, 0.5211, 0.07062, 0.5192, 0.06045, 0.5289, 0.06498, 0.4774, 0.07068, 0.4793, 0.0605, 0.483, 0.06849, 0.5314, 0.06774, 0.5211, 0.07062, 0.5289, 0.06498, 0.4774, 0.07068, 0.4671, 0.06782, 0.4695, 0.06506, 0.5432, 0.08292, 0.5248, 0.07937, 0.5314, 0.06774, 0.4737, 0.07942, 0.4553, 0.08302, 0.4671, 0.06782, 0.5643, 0.1153, 0.5278, 0.09104, 0.5432, 0.08292, 0.4708, 0.0911, 0.4344, 0.1155, 0.4553, 0.08302, 0.5857, 0.1718, 0.5995, 0.2381, 0.5348, 0.2155, 0.3995, 0.2383, 0.4131, 0.172, 0.4641, 0.2156, 0.65, 0.24, 0.5995, 0.2381, 0.6256, 0.2079, 0.3491, 0.2403, 0.3995, 0.2383, 0.363, 0.2612, 0.65, 0.24, 0.6551, 0.2841, 0.6361, 0.2609, 0.3441, 0.2844, 0.3491, 0.2403, 0.363, 0.2612, 0.6838, 0.3175, 0.6551, 0.2841, 0.6887, 0.2684, 0.3155, 0.3178, 0.3441, 0.2844, 0.3405, 0.3132, 0.6707, 0.3345, 0.6588, 0.3129, 0.6838, 0.3175, 0.3286, 0.3347, 0.3405, 0.3132, 0.3509, 0.3224, 0.636, 0.3706, 0.6483, 0.3222, 0.6707, 0.3345, 0.3632, 0.3707, 0.3509, 0.3224, 0.3864, 0.3531, 0.636, 0.3706, 0.5934, 0.3712, 0.6128, 0.353, 0.4058, 0.3713, 0.3632, 0.3707, 0.3864, 0.3531, 0.5802, 0.3984, 0.5934, 0.3712, 0.6015, 0.3955, 0.419, 0.3985, 0.4058, 0.3713, 0.4226, 0.3733, 0.5312, 0.3873, 0.5765, 0.3733, 0.5802, 0.3984, 0.468, 0.3874, 0.4226, 0.3733, 0.4602, 0.3543, 0.4996, 0.3829, 0.539, 0.3543, 0.5312, 0.3873, 0.4996, 0.3829, 0.4602, 0.3543, 0.4996, 0.3404, 0.5782, 0.3356, 0.539, 0.3543, 0.5583, 0.3342, 0.4209, 0.3356, 0.4602, 0.3543, 0.4226, 0.3733, 0.5782, 0.3356, 0.5934, 0.3712, 0.5765, 0.3733, 0.4058, 0.3713, 0.4209, 0.3356, 0.4226, 0.3733, 0.6128, 0.353, 0.5912, 0.3328, 0.6053, 0.3254, 0.3864, 0.3531, 0.4079, 0.3329, 0.4058, 0.3713, 0.6483, 0.3222, 0.6053, 0.3254, 0.6274, 0.3114, 0.3509, 0.3224, 0.3938, 0.3255, 0.3864, 0.3531, 0.6588, 0.3129, 0.6274, 0.3114, 0.6347, 0.3003, 0.3405, 0.3132, 0.3717, 0.3116, 0.3509, 0.3224, 0.6551, 0.2841, 0.6347, 0.3003, 0.6306, 0.2836, 0.3441, 0.2844, 0.3644, 0.3005, 0.3405, 0.3132, 0.6361, 0.2609, 0.6306, 0.2836, 0.6104, 0.2642, 0.363, 0.2612, 0.3685, 0.2839, 0.3441, 0.2844, 0.5995, 0.2381, 0.6104, 0.2642, 0.5914, 0.2547, 0.3995, 0.2383, 0.3887, 0.2644, 0.363, 0.2612, 0.5587, 0.2676, 0.5995, 0.2381, 0.5914, 0.2547, 0.3995, 0.2383, 0.4403, 0.2677, 0.4076, 0.2549, 0.5587, 0.2676, 0.4995, 0.2524, 0.5348, 0.2155, 0.4995, 0.2524, 0.4403, 0.2677, 0.4641, 0.2156, 0.539, 0.3543, 0.5431, 0.3145, 0.5583, 0.3342, 0.4602, 0.3543, 0.456, 0.3145, 0.4996, 0.3404, 0.5431, 0.3145, 0.4995, 0.2957, 0.5427, 0.2933, 0.4995, 0.2957, 0.456, 0.3145, 0.4564, 0.2934, 0.5499, 0.2777, 0.4995, 0.2957, 0.4995, 0.2524, 0.4491, 0.2778, 0.4995, 0.2957, 0.4564, 0.2934, 0.5053, 0.07537, 0.4992, 0.06453, 0.5155, 0.06845, 0.4992, 0.06453, 0.4932, 0.07538, 0.483, 0.06849, 0.5103, 0.08061, 0.5155, 0.06845, 0.5211, 0.07062, 0.483, 0.06849, 0.4882, 0.08063, 0.4774, 0.07068, 0.5103, 0.08061, 0.5248, 0.07937, 0.5107, 0.09344, 0.4882, 0.08063, 0.4737, 0.07942, 0.4774, 0.07068, 0.5362, 0.1277, 0.5124, 0.09717, 0.5278, 0.09104, 0.4861, 0.09719, 0.4625, 0.1278, 0.4708, 0.0911, 0.5107, 0.09344, 0.5278, 0.09104, 0.5124, 0.09717, 0.4708, 0.0911, 0.4878, 0.09346, 0.4861, 0.09719, 0.4994, 0.1579, 0.5129, 0.1334, 0.519, 0.1646, 0.4994, 0.1579, 0.4857, 0.1334, 0.4993, 0.1344, 0.5129, 0.1334, 0.4993, 0.1001, 0.5124, 0.09717, 0.4857, 0.1334, 0.4993, 0.1001, 0.4993, 0.1344, 0.5107, 0.09344, 0.4993, 0.1001, 0.4993, 0.09135, 0.4878, 0.09346, 0.4993, 0.1001, 0.4861, 0.09719, 0.5291, 0.1802, 0.5164, 0.1723, 0.519, 0.1646, 0.4823, 0.1724, 0.4697, 0.1802, 0.4798, 0.1646, 0.5178, 0.1947, 0.5291, 0.1802, 0.5225, 0.1988, 0.481, 0.1947, 0.4697, 0.1802, 0.4781, 0.1816, 0.507, 0.1973, 0.5225, 0.1988, 0.4994, 0.2039, 0.4918, 0.1973, 0.4763, 0.1988, 0.481, 0.1947, 0.4994, 0.1922, 0.4994, 0.2039, 0.4994, 0.1973, 0.4994, 0.1922, 0.4994, 0.2039, 0.4918, 0.1973, 0.519, 0.1646, 0.4994, 0.1652, 0.4994, 0.1579, 0.4798, 0.1646, 0.4994, 0.1652, 0.4823, 0.1724, 0.5164, 0.1723, 0.4994, 0.1717, 0.4994, 0.1652, 0.4823, 0.1724, 0.4994, 0.1717, 0.4865, 0.1769, 0.4994, 0.1922, 0.5076, 0.1924, 0.507, 0.1973, 0.4912, 0.1924, 0.4994, 0.1922, 0.4918, 0.1973, 0.507, 0.1973, 0.514, 0.1907, 0.5178, 0.1947, 0.4848, 0.1907, 0.4918, 0.1973, 0.481, 0.1947, 0.514, 0.1907, 0.5207, 0.1815, 0.5178, 0.1947, 0.4848, 0.1907, 0.4781, 0.1816, 0.4831, 0.1819, 0.5207, 0.1815, 0.5123, 0.1769, 0.5164, 0.1723, 0.4865, 0.1769, 0.4781, 0.1816, 0.4823, 0.1724, 0.5157, 0.1819, 0.5076, 0.1924, 0.4994, 0.1862, 0.4831, 0.1819, 0.4912, 0.1924, 0.4848, 0.1907, 0.4994, 0.1862, 0.5123, 0.1769, 0.5157, 0.1819, 0.4865, 0.1769, 0.4994, 0.1862, 0.4831, 0.1819, 0.4994, 0.2039, 0.5348, 0.2155, 0.4995, 0.2524, 0.4641, 0.2156, 0.4994, 0.2039, 0.4995, 0.2524, 0.5225, 0.1988, 0.543, 0.1727, 0.5348, 0.2155, 0.4558, 0.1728, 0.4763, 0.1988, 0.4641, 0.2156, 0.519, 0.1646, 0.543, 0.1727, 0.5291, 0.1802, 0.4798, 0.1646, 0.4558, 0.1728, 0.4587, 0.1549, 0.5129, 0.1334, 0.5401, 0.1548, 0.519, 0.1646, 0.4857, 0.1334, 0.4587, 0.1549, 0.4625, 0.1278, 0.5774, 0.139, 0.5362, 0.1277, 0.5643, 0.1153, 0.4213, 0.1392, 0.4625, 0.1278, 0.4587, 0.1549, 0.582, 0.154, 0.5401, 0.1548, 0.5774, 0.139, 0.4168, 0.1542, 0.4587, 0.1549, 0.4558, 0.1728, 0.5857, 0.1718, 0.543, 0.1727, 0.582, 0.154, 0.4558, 0.1728, 0.4131, 0.172, 0.4168, 0.1542, 0.4993, 0.09135, 0.5084, 0.09071, 0.5107, 0.09344, 0.4993, 0.09135, 0.4901, 0.09072, 0.4993, 0.08998, 0.5103, 0.08061, 0.5084, 0.09071, 0.5082, 0.08222, 0.4901, 0.09072, 0.4882, 0.08063, 0.4903, 0.08224, 0.5053, 0.07537, 0.5082, 0.08222, 0.5037, 0.07707, 0.4903, 0.08224, 0.4932, 0.07538, 0.4948, 0.07708, 0.4992, 0.0735, 0.5037, 0.07707, 0.4992, 0.07547, 0.4948, 0.07708, 0.4992, 0.0735, 0.4992, 0.07547, 0.5037, 0.07707, 0.4993, 0.08032, 0.4992, 0.07547, 0.4948, 0.07708, 0.4993, 0.08032, 0.4966, 0.08084, 0.5037, 0.07707, 0.5043, 0.08319, 0.502, 0.08083, 0.4942, 0.0832, 0.4948, 0.07708, 0.4966, 0.08084, 0.5082, 0.08222, 0.5053, 0.08678, 0.5043, 0.08319, 0.4932, 0.08679, 0.4903, 0.08224, 0.4942, 0.0832, 0.4993, 0.08998, 0.5053, 0.08678, 0.5084, 0.09071, 0.4993, 0.08998, 0.4932, 0.08679, 0.4993, 0.08564, 0.4993, 0.08564, 0.502, 0.08083, 0.5053, 0.08678, 0.4966, 0.08084, 0.4993, 0.08564, 0.4932, 0.08679, 0.5053, 0.08678, 0.502, 0.08083, 0.5043, 0.08319, 0.4942, 0.0832, 0.4966, 0.08084, 0.4932, 0.08679, 0.5427, 0.2933, 0.5614, 0.2842, 0.5583, 0.2948, 0.4376, 0.2843, 0.4564, 0.2934, 0.4408, 0.2949, 0.5431, 0.3145, 0.5583, 0.2948, 0.5623, 0.307, 0.4408, 0.2949, 0.456, 0.3145, 0.4368, 0.3072, 0.5431, 0.3145, 0.5696, 0.3186, 0.5583, 0.3342, 0.456, 0.3145, 0.4295, 0.3187, 0.4368, 0.3072, 0.5587, 0.2676, 0.5614, 0.2842, 0.5499, 0.2777, 0.4403, 0.2677, 0.4376, 0.2843, 0.4308, 0.2782, 0.5587, 0.2676, 0.589, 0.2716, 0.5683, 0.2781, 0.4101, 0.2718, 0.4403, 0.2677, 0.4308, 0.2782, 0.5914, 0.2547, 0.6013, 0.277, 0.589, 0.2716, 0.3978, 0.2772, 0.4076, 0.2549, 0.4101, 0.2718, 0.6104, 0.2642, 0.6162, 0.287, 0.6013, 0.277, 0.3829, 0.2872, 0.3887, 0.2644, 0.3978, 0.2772, 0.6306, 0.2836, 0.6172, 0.299, 0.6162, 0.287, 0.3819, 0.2992, 0.3685, 0.2839, 0.3829, 0.2872, 0.6274, 0.3114, 0.6172, 0.299, 0.6347, 0.3003, 0.3717, 0.3116, 0.3819, 0.2992, 0.3841, 0.3074, 0.6053, 0.3254, 0.615, 0.3073, 0.6274, 0.3114, 0.3938, 0.3255, 0.3841, 0.3074, 0.4016, 0.3137, 0.6053, 0.3254, 0.59, 0.3197, 0.5976, 0.3136, 0.4092, 0.3198, 0.3938, 0.3255, 0.4016, 0.3137, 0.5912, 0.3328, 0.5813, 0.3209, 0.59, 0.3197, 0.4179, 0.321, 0.4079, 0.3329, 0.4092, 0.3198, 0.5782, 0.3356, 0.5696, 0.3186, 0.5813, 0.3209, 0.4295, 0.3187, 0.4209, 0.3356, 0.4179, 0.321, 0.5813, 0.3209, 0.5777, 0.3093, 0.5831, 0.3128, 0.4214, 0.3094, 0.4179, 0.321, 0.416, 0.3129, 0.59, 0.3197, 0.5831, 0.3128, 0.5888, 0.3122, 0.416, 0.3129, 0.4092, 0.3198, 0.4103, 0.3123, 0.59, 0.3197, 0.5955, 0.3091, 0.5976, 0.3136, 0.4092, 0.3198, 0.4037, 0.3092, 0.4103, 0.3123, 0.5976, 0.3136, 0.6051, 0.3023, 0.615, 0.3073, 0.4016, 0.3137, 0.394, 0.3025, 0.4037, 0.3092, 0.6172, 0.299, 0.6051, 0.3023, 0.6069, 0.2973, 0.394, 0.3025, 0.3819, 0.2992, 0.3923, 0.2975, 0.6172, 0.299, 0.6061, 0.291, 0.6162, 0.287, 0.3819, 0.2992, 0.393, 0.2912, 0.3923, 0.2975, 0.6013, 0.277, 0.6061, 0.291, 0.5974, 0.2829, 0.393, 0.2912, 0.3978, 0.2772, 0.4017, 0.2831, 0.6013, 0.277, 0.5889, 0.28, 0.589, 0.2716, 0.3978, 0.2772, 0.4101, 0.2802, 0.4017, 0.2831, 0.589, 0.2716, 0.5754, 0.2845, 0.5683, 0.2781, 0.4101, 0.2718, 0.4236, 0.2846, 0.4101, 0.2802, 0.5614, 0.2842, 0.5754, 0.2845, 0.5719, 0.2898, 0.4236, 0.2846, 0.4376, 0.2843, 0.4272, 0.2899, 0.5696, 0.3186, 0.5724, 0.3032, 0.5777, 0.3093, 0.4267, 0.3033, 0.4295, 0.3187, 0.4214, 0.3094, 0.5623, 0.307, 0.5715, 0.2956, 0.5724, 0.3032, 0.4276, 0.2957, 0.4368, 0.3072, 0.4267, 0.3033, 0.5583, 0.2948, 0.5719, 0.2898, 0.5715, 0.2956, 0.4272, 0.2899, 0.4408, 0.2949, 0.4276, 0.2957, 0.4996, 0.3829, 0.5288, 0.4286, 0.4996, 0.4284, 0.4704, 0.4286, 0.4996, 0.3829, 0.4996, 0.4284, 0.5312, 0.3873, 0.5838, 0.4286, 0.5288, 0.4286, 0.4154, 0.4286, 0.468, 0.3874, 0.4704, 0.4286, 0.6015, 0.3955, 0.5838, 0.4286, 0.5802, 0.3984, 0.3977, 0.3956, 0.4154, 0.4286, 0.3777, 0.4179, 0.636, 0.3706, 0.6216, 0.4179, 0.6015, 0.3955, 0.3632, 0.3707, 0.3777, 0.4179, 0.3338, 0.389, 0.6707, 0.3345, 0.6655, 0.3889, 0.636, 0.3706, 0.3286, 0.3347, 0.3338, 0.389, 0.2985, 0.3445, 0.6707, 0.3345, 0.7115, 0.3152, 0.7009, 0.3443, 0.2878, 0.3155, 0.3286, 0.3347, 0.2985, 0.3445, 0.6887, 0.2684, 0.7115, 0.3152, 0.6838, 0.3175, 0.3105, 0.2688, 0.2878, 0.3155, 0.2957, 0.2602, 0.6887, 0.2684, 0.672, 0.2245, 0.7035, 0.2598, 0.3271, 0.2249, 0.3105, 0.2688, 0.2957, 0.2602, 0.65, 0.24, 0.6395, 0.1985, 0.672, 0.2245, 0.3595, 0.1988, 0.3491, 0.2403, 0.3271, 0.2249, 0.6235, 0.02894, 0.5971, 0.05649, 0.6019, 0.02302, 0.3749, 0.02946, 0.4014, 0.05684, 0.3642, 0.0822, 0.6019, 0.02302, 0.5548, 0.04072, 0.5451, 0.009261, 0.3964, 0.02345, 0.4436, 0.04091, 0.4014, 0.05684, 0.5451, 0.009261, 0.5256, 0.04943, 0.4992, 0.03322, 0.4532, 0.009442, 0.4728, 0.04951, 0.4436, 0.04091, 0.5192, 0.06045, 0.4992, 0.03322, 0.5256, 0.04943, 0.4992, 0.03322, 0.4793, 0.0605, 0.4728, 0.04951, 0.5289, 0.06498, 0.5256, 0.04943, 0.5357, 0.06069, 0.4728, 0.04951, 0.4695, 0.06506, 0.4628, 0.06079, 0.5314, 0.06774, 0.5357, 0.06069, 0.557, 0.06497, 0.4628, 0.06079, 0.4671, 0.06782, 0.4415, 0.06514, 0.5432, 0.08292, 0.557, 0.06497, 0.5867, 0.08491, 0.4415, 0.06514, 0.4553, 0.08302, 0.4119, 0.08518, 0.557, 0.06497, 0.5971, 0.05649, 0.5867, 0.08491, 0.4014, 0.05684, 0.4415, 0.06514, 0.4119, 0.08518, 0.5357, 0.06069, 0.5548, 0.04072, 0.557, 0.06497, 0.4628, 0.06079, 0.4436, 0.04091, 0.4728, 0.04951, 0.5867, 0.08491, 0.6344, 0.08172, 0.6059, 0.1136, 0.4119, 0.08518, 0.3642, 0.0822, 0.4014, 0.05684, 0.5643, 0.1153, 0.5867, 0.08491, 0.6059, 0.1136, 0.4119, 0.08518, 0.4344, 0.1155, 0.3928, 0.1139, 0.6114, 0.1334, 0.582, 0.154, 0.5774, 0.139, 0.3873, 0.1337, 0.4168, 0.1542, 0.3945, 0.1515, 0.6059, 0.1136, 0.5774, 0.139, 0.5643, 0.1153, 0.3928, 0.1139, 0.4213, 0.1392, 0.3873, 0.1337, 0.582, 0.154, 0.5995, 0.1627, 0.5857, 0.1718, 0.4168, 0.1542, 0.3993, 0.163, 0.3945, 0.1515, 0.5995, 0.1627, 0.6256, 0.2079, 0.5857, 0.1718, 0.3993, 0.163, 0.3734, 0.2082, 0.3595, 0.1988, 0.8588, 0.1168, 0.8602, 0.02579, 0.9216, 0.06268, 0.1404, 0.118, 0.1387, 0.02723, 0.1767, 0.1016, 0.8223, 0.1004, 0.7732, 0.009669, 0.8602, 0.02579, 0.1767, 0.1016, 0.2254, 0.01084, 0.2341, 0.087, 0.7732, 0.009669, 0.6606, 0.08699, 0.6454, 0.02811, 0.338, 0.08756, 0.2254, 0.01084, 0.353, 0.02872, 0.6454, 0.02811, 0.6344, 0.08172, 0.6235, 0.02894, 0.3642, 0.0822, 0.353, 0.02872, 0.3749, 0.02946, 0.6344, 0.08172, 0.6114, 0.1334, 0.6059, 0.1136, 0.3642, 0.0822, 0.3873, 0.1337, 0.338, 0.08756, 0.7035, 0.2598, 0.7428, 0.1979, 0.7657, 0.2324, 0.2564, 0.1986, 0.2957, 0.2602, 0.2336, 0.2331, 0.8889, 0.1765, 0.9216, 0.06268, 0.9873, 0.1527, 0.1105, 0.1776, 0.07763, 0.06423, 0.1404, 0.118, 0.8442, 0.3468, 0.9592, 0.3565, 0.9, 0.4204, 0.1557, 0.3474, 0.04104, 0.3574, 0.1188, 0.3092, 0.9592, 0.3565, 0.9031, 0.2604, 0.9999, 0.2523, 0.0967, 0.2614, 0.04104, 0.3574, 0.00014, 0.2535, 0.9999, 0.2523, 0.8889, 0.1765, 0.9873, 0.1527, 0.1105, 0.1776, 0.00014, 0.2535, 0.01237, 0.1542, 0.7242, 0.34, 0.7442, 0.3042, 0.7656, 0.3191, 0.2553, 0.3046, 0.2752, 0.3402, 0.2339, 0.3195, 0.7656, 0.3191, 0.7929, 0.2799, 0.8263, 0.2972, 0.2066, 0.2805, 0.2339, 0.3195, 0.1733, 0.2978, 0.8263, 0.2972, 0.8231, 0.2539, 0.855, 0.2672, 0.1764, 0.2546, 0.1733, 0.2978, 0.1447, 0.268, 0.855, 0.2672, 0.8353, 0.2244, 0.8679, 0.2326, 0.1641, 0.2252, 0.1447, 0.268, 0.1317, 0.2335, 0.8507, 0.1801, 0.8353, 0.2244, 0.8128, 0.1898, 0.1487, 0.1811, 0.1641, 0.2252, 0.1317, 0.2335, 0.8889, 0.1765, 0.8679, 0.2326, 0.8507, 0.1801, 0.1317, 0.2335, 0.1105, 0.1776, 0.1487, 0.1811, 0.9031, 0.2604, 0.855, 0.2672, 0.8679, 0.2326, 0.1447, 0.268, 0.0967, 0.2614, 0.1317, 0.2335, 0.881, 0.3084, 0.8263, 0.2972, 0.855, 0.2672, 0.1733, 0.2978, 0.1188, 0.3092, 0.1447, 0.268, 0.8442, 0.3468, 0.7656, 0.3191, 0.8263, 0.2972, 0.2339, 0.3195, 0.1557, 0.3474, 0.1733, 0.2978, 0.7242, 0.34, 0.772, 0.3737, 0.7442, 0.3899, 0.2752, 0.3402, 0.2277, 0.374, 0.2339, 0.3195, 0.772, 0.3737, 0.9, 0.4204, 0.8249, 0.4708, 0.2277, 0.374, 0.1002, 0.4209, 0.1557, 0.3474, 0.742, 0.4616, 0.7442, 0.3899, 0.7922, 0.4647, 0.2578, 0.4615, 0.2555, 0.3901, 0.2731, 0.4326, 0.7922, 0.4647, 0.772, 0.3737, 0.8249, 0.4708, 0.2277, 0.374, 0.2079, 0.4647, 0.1752, 0.471, 0.7956, 0.49, 0.7922, 0.4647, 0.8249, 0.4708, 0.1752, 0.471, 0.2079, 0.4647, 0.2044, 0.49, 0.7035, 0.2598, 0.7442, 0.3042, 0.7115, 0.3152, 0.2957, 0.2602, 0.2553, 0.3046, 0.2336, 0.2331, 0.7657, 0.2324, 0.7929, 0.2799, 0.7442, 0.3042, 0.2066, 0.2805, 0.2336, 0.2331, 0.2553, 0.3046, 0.7855, 0.2271, 0.8231, 0.2539, 0.7929, 0.2799, 0.1764, 0.2546, 0.2139, 0.2278, 0.2066, 0.2805, 0.8353, 0.2244, 0.8023, 0.2026, 0.8128, 0.1898, 0.1641, 0.2252, 0.1971, 0.2034, 0.1764, 0.2546, 0.7647, 0.08604, 0.6904, 0.1461, 0.6606, 0.08699, 0.2341, 0.087, 0.3085, 0.1467, 0.2307, 0.1288, 0.6904, 0.1461, 0.7793, 0.1685, 0.7428, 0.1979, 0.3085, 0.1467, 0.2199, 0.1694, 0.2307, 0.1288, 0.672, 0.2245, 0.6904, 0.1461, 0.7428, 0.1979, 0.3085, 0.1467, 0.3271, 0.2249, 0.2564, 0.1986, 0.6395, 0.1985, 0.6114, 0.1334, 0.6904, 0.1461, 0.3873, 0.1337, 0.3595, 0.1988, 0.3085, 0.1467, 0.6114, 0.1334, 0.6606, 0.08699, 0.6904, 0.1461, 0.3085, 0.1467, 0.338, 0.08756, 0.3873, 0.1337, 0.6395, 0.1985, 0.5995, 0.1627, 0.6043, 0.1512, 0.3945, 0.1515, 0.3993, 0.163, 0.3595, 0.1988, 0.803, 0.1703, 0.8507, 0.1801, 0.8128, 0.1898, 0.1962, 0.1712, 0.1487, 0.1811, 0.1691, 0.1395, 0.8507, 0.1801, 0.8588, 0.1168, 0.8889, 0.1765, 0.1487, 0.1811, 0.1404, 0.118, 0.1691, 0.1395, 0.7684, 0.1279, 0.803, 0.1703, 0.7793, 0.1685, 0.2307, 0.1288, 0.1962, 0.1712, 0.1691, 0.1395, 0.8223, 0.1004, 0.7684, 0.1279, 0.7647, 0.08604, 0.1767, 0.1016, 0.2307, 0.1288, 0.1691, 0.1395, 0.8588, 0.1168, 0.8301, 0.1385, 0.8223, 0.1004, 0.1767, 0.1016, 0.1691, 0.1395, 0.1404, 0.118, 0.4499, 0.9592, 0.5309, 0.8846, 0.5601, 0.9571, 0.2855, 0.9592, 0.2046, 0.8846, 0.2727, 0.8919, 0.5601, 0.9571, 0.5906, 0.847, 0.7013, 0.8971, 0.1449, 0.847, 0.1754, 0.9571, 0.03416, 0.8971, 0.5906, 0.847, 0.6693, 0.757, 0.7013, 0.8971, 0.1449, 0.847, 0.06617, 0.757, 0.1447, 0.7844, 0.5908, 0.7844, 0.6033, 0.7192, 0.6693, 0.757, 0.1447, 0.7844, 0.1322, 0.7192, 0.1752, 0.7442, 0.5603, 0.7442, 0.5542, 0.6821, 0.6033, 0.7192, 0.1752, 0.7442, 0.1813, 0.6821, 0.2151, 0.7125, 0.5542, 0.6821, 0.4684, 0.6868, 0.494, 0.641, 0.267, 0.6868, 0.1813, 0.6821, 0.2415, 0.641, 0.5204, 0.7125, 0.4643, 0.7196, 0.4684, 0.6868, 0.2712, 0.7196, 0.2151, 0.7125, 0.267, 0.6868, 0.5603, 0.7442, 0.4988, 0.737, 0.5204, 0.7125, 0.2366, 0.737, 0.1752, 0.7442, 0.2151, 0.7125, 0.543, 0.7894, 0.5603, 0.7442, 0.5908, 0.7844, 0.1924, 0.7894, 0.1752, 0.7442, 0.2089, 0.7608, 0.5393, 0.8218, 0.5908, 0.7844, 0.5906, 0.847, 0.1962, 0.8218, 0.1447, 0.7844, 0.1924, 0.7894, 0.5101, 0.8424, 0.5906, 0.847, 0.5309, 0.8846, 0.2254, 0.8424, 0.1449, 0.847, 0.1962, 0.8218, 0.5309, 0.8846, 0.4706, 0.8453, 0.5101, 0.8424, 0.2649, 0.8453, 0.2046, 0.8846, 0.2254, 0.8424, 0.7793, 0.1685, 0.7694, 0.1905, 0.7428, 0.1979, 0.2199, 0.1694, 0.2298, 0.1912, 0.2139, 0.1811, 0.494, 0.641, 0.395, 0.674, 0.3936, 0.5875, 0.2415, 0.641, 0.3404, 0.674, 0.267, 0.6868, 0.7657, 0.2324, 0.7694, 0.1905, 0.7855, 0.2271, 0.2298, 0.1912, 0.2336, 0.2331, 0.2139, 0.2278, 0.3857, 0.9106, 0.4628, 0.8919, 0.4499, 0.9592, 0.2727, 0.8919, 0.3497, 0.9106, 0.2855, 0.9592, 0.4684, 0.6868, 0.4291, 0.7137, 0.395, 0.674, 0.3064, 0.7137, 0.267, 0.6868, 0.3404, 0.674, 0.3782, 0.7108, 0.4291, 0.7137, 0.4152, 0.7286, 0.3572, 0.7108, 0.3064, 0.7137, 0.3404, 0.674, 0.4084, 0.7546, 0.4152, 0.7286, 0.4181, 0.7465, 0.3203, 0.7286, 0.3271, 0.7546, 0.3174, 0.7465, 0.377, 0.8152, 0.4084, 0.7546, 0.4131, 0.7962, 0.3585, 0.8152, 0.3271, 0.7546, 0.3572, 0.7108, 0.377, 0.8152, 0.4337, 0.831, 0.3996, 0.8783, 0.3585, 0.8152, 0.3018, 0.831, 0.3223, 0.7962, 0.3996, 0.8783, 0.4706, 0.8453, 0.4628, 0.8919, 0.3359, 0.8783, 0.2649, 0.8453, 0.3018, 0.831, 0.797, 0.1948, 0.8023, 0.2026, 0.7855, 0.2271, 0.2023, 0.1957, 0.1971, 0.2034, 0.1974, 0.1998, 0.7694, 0.1905, 0.797, 0.1948, 0.7855, 0.2271, 0.2298, 0.1912, 0.2023, 0.1957, 0.2104, 0.1847, 0.7694, 0.1905, 0.7854, 0.1803, 0.7888, 0.1838, 0.2104, 0.1847, 0.2139, 0.1811, 0.2298, 0.1912, 0.4706, 0.8453, 0.4515, 0.8041, 0.4759, 0.8161, 0.284, 0.8041, 0.2649, 0.8453, 0.2596, 0.8161, 0.4131, 0.7962, 0.4515, 0.8041, 0.4337, 0.831, 0.3223, 0.7962, 0.284, 0.8041, 0.302, 0.7839, 0.4131, 0.7962, 0.4242, 0.765, 0.4335, 0.7839, 0.3113, 0.765, 0.3223, 0.7962, 0.302, 0.7839, 0.4181, 0.7465, 0.4242, 0.765, 0.4084, 0.7546, 0.3174, 0.7465, 0.3113, 0.765, 0.3048, 0.7564, 0.4152, 0.7286, 0.4306, 0.7563, 0.4181, 0.7465, 0.3203, 0.7286, 0.3048, 0.7564, 0.3002, 0.7435, 0.4152, 0.7286, 0.4417, 0.7327, 0.4352, 0.7435, 0.2937, 0.7327, 0.3203, 0.7286, 0.3002, 0.7435, 0.4291, 0.7137, 0.4609, 0.7409, 0.4417, 0.7327, 0.2746, 0.7409, 0.3064, 0.7137, 0.2937, 0.7327, 0.5101, 0.8424, 0.4759, 0.8161, 0.4996, 0.8178, 0.2596, 0.8161, 0.2254, 0.8424, 0.2358, 0.8178, 0.5393, 0.8218, 0.4996, 0.8178, 0.5134, 0.8086, 0.2358, 0.8178, 0.1962, 0.8218, 0.2221, 0.8086, 0.543, 0.7894, 0.5134, 0.8086, 0.5155, 0.7908, 0.2221, 0.8086, 0.1924, 0.7894, 0.22, 0.7908, 0.543, 0.7894, 0.504, 0.7724, 0.5265, 0.7608, 0.1924, 0.7894, 0.2314, 0.7724, 0.22, 0.7908, 0.5265, 0.7608, 0.4841, 0.755, 0.4988, 0.737, 0.2089, 0.7608, 0.2514, 0.755, 0.2314, 0.7724, 0.4988, 0.737, 0.4609, 0.7409, 0.4643, 0.7196, 0.2366, 0.737, 0.2746, 0.7409, 0.2514, 0.755, 0.4352, 0.7435, 0.4451, 0.7705, 0.4306, 0.7563, 0.3002, 0.7435, 0.2904, 0.7705, 0.282, 0.7562, 0.4535, 0.7562, 0.4628, 0.7854, 0.4451, 0.7705, 0.282, 0.7562, 0.2727, 0.7854, 0.2629, 0.7699, 0.4628, 0.7854, 0.49, 0.783, 0.482, 0.7971, 0.2454, 0.783, 0.2727, 0.7854, 0.2535, 0.7971, 0.49, 0.783, 0.4991, 0.804, 0.482, 0.7971, 0.2454, 0.783, 0.2363, 0.804, 0.2339, 0.7926, 0.4996, 0.8178, 0.482, 0.7971, 0.4991, 0.804, 0.2535, 0.7971, 0.2358, 0.8178, 0.2363, 0.804, 0.4628, 0.7854, 0.4759, 0.8161, 0.4515, 0.8041, 0.2727, 0.7854, 0.2596, 0.8161, 0.2535, 0.7971, 0.4335, 0.7839, 0.4628, 0.7854, 0.4515, 0.8041, 0.302, 0.7839, 0.2727, 0.7854, 0.2904, 0.7705, 0.4306, 0.7563, 0.4335, 0.7839, 0.4242, 0.765, 0.302, 0.7839, 0.3048, 0.7564, 0.3113, 0.765, 0.4609, 0.7409, 0.4352, 0.7435, 0.4417, 0.7327, 0.2746, 0.7409, 0.3002, 0.7435, 0.282, 0.7562, 0.4841, 0.755, 0.4535, 0.7562, 0.4609, 0.7409, 0.282, 0.7562, 0.2514, 0.755, 0.2746, 0.7409, 0.49, 0.783, 0.4841, 0.755, 0.504, 0.7724, 0.2454, 0.783, 0.2514, 0.755, 0.2629, 0.7699, 0.5016, 0.7926, 0.504, 0.7724, 0.5155, 0.7908, 0.2339, 0.7926, 0.2314, 0.7724, 0.2454, 0.783, 0.5134, 0.8086, 0.5016, 0.7926, 0.5155, 0.7908, 0.2339, 0.7926, 0.2221, 0.8086, 0.22, 0.7908, 0.4996, 0.8178, 0.4991, 0.804, 0.5134, 0.8086, 0.2221, 0.8086, 0.2363, 0.804, 0.2358, 0.8178, 0.5542, 0.6821, 0.5597, 0.6077, 0.5989, 0.6558, 0.1758, 0.6077, 0.1813, 0.6821, 0.1365, 0.6558, 0.6033, 0.7192, 0.5989, 0.6558, 0.6295, 0.6933, 0.1365, 0.6558, 0.1322, 0.7192, 0.106, 0.6933, 0.6033, 0.7192, 0.6536, 0.7121, 0.6693, 0.757, 0.1322, 0.7192, 0.08188, 0.7121, 0.106, 0.6933, 0.6693, 0.757, 0.662, 0.686, 0.7126, 0.6985, 0.06617, 0.757, 0.07346, 0.686, 0.08188, 0.7121, 0.7126, 0.6985, 0.6524, 0.6402, 0.7152, 0.6244, 0.02292, 0.6985, 0.08303, 0.6402, 0.07346, 0.686, 0.7152, 0.6244, 0.6336, 0.5946, 0.7067, 0.5729, 0.02024, 0.6244, 0.1019, 0.5946, 0.08303, 0.6402, 0.5989, 0.6558, 0.6336, 0.5946, 0.6524, 0.6402, 0.1365, 0.6558, 0.1019, 0.5946, 0.1758, 0.6077, 0.6524, 0.6402, 0.6295, 0.6933, 0.5989, 0.6558, 0.106, 0.6933, 0.08303, 0.6402, 0.1365, 0.6558, 0.662, 0.686, 0.6536, 0.7121, 0.6295, 0.6933, 0.106, 0.6933, 0.08188, 0.7121, 0.07346, 0.686, 0.7031, 0.5381, 0.6336, 0.5946, 0.6155, 0.5576, 0.03234, 0.5381, 0.1019, 0.5946, 0.02876, 0.5729, 0.6155, 0.5576, 0.5597, 0.6077, 0.5123, 0.5392, 0.1758, 0.6077, 0.12, 0.5576, 0.2232, 0.5392, 0.3936, 0.5875, 0.5597, 0.6077, 0.494, 0.641, 0.1758, 0.6077, 0.3419, 0.5875, 0.2415, 0.641, 0.8985, 0.6152, 0.8899, 0.5937, 0.9172, 0.5637, 0.8165, 0.8157, 0.8427, 0.8445, 0.8341, 0.866, 0.9388, 0.6149, 0.9172, 0.5637, 0.9515, 0.5326, 0.7811, 0.7834, 0.8165, 0.8157, 0.7954, 0.8657, 0.9172, 0.5637, 0.866, 0.5422, 0.8659, 0.4984, 0.8667, 0.7492, 0.8665, 0.7946, 0.8165, 0.8157, 0.8899, 0.5937, 0.8663, 0.5851, 0.866, 0.5422, 0.8665, 0.7946, 0.8663, 0.8359, 0.8427, 0.8445, 0.8663, 0.5851, 0.8448, 0.5937, 0.8148, 0.5637, 0.9166, 0.8157, 0.8878, 0.8445, 0.8663, 0.8359, 0.866, 0.5422, 0.8148, 0.5637, 0.7803, 0.5326, 0.9522, 0.7834, 0.9166, 0.8157, 0.8665, 0.7946, 0.7933, 0.6149, 0.7461, 0.6148, 0.7803, 0.5326, 0.9377, 0.8657, 0.9166, 0.8157, 0.9522, 0.7834, 0.8362, 0.6152, 0.7933, 0.6149, 0.8148, 0.5637, 0.8964, 0.866, 0.8878, 0.8445, 0.9166, 0.8157, 0.8362, 0.6152, 0.8448, 0.6388, 0.8148, 0.6661, 0.9166, 0.9158, 0.8878, 0.8896, 0.8964, 0.866, 0.8148, 0.6661, 0.7803, 0.7003, 0.7461, 0.6148, 0.9166, 0.9158, 0.9377, 0.8657, 0.9864, 0.8656, 0.866, 0.6877, 0.8659, 0.7345, 0.7803, 0.7003, 0.8665, 0.9369, 0.9166, 0.9158, 0.9522, 0.9511, 0.8663, 0.6474, 0.866, 0.6877, 0.8148, 0.6661, 0.8663, 0.8982, 0.8878, 0.8896, 0.9166, 0.9158, 0.8899, 0.6388, 0.9172, 0.6661, 0.866, 0.6877, 0.8427, 0.8896, 0.8663, 0.8982, 0.8665, 0.9369, 0.9172, 0.6661, 0.9515, 0.7003, 0.8659, 0.7345, 0.8165, 0.9158, 0.8665, 0.9369, 0.8667, 0.9853, 0.9388, 0.6149, 0.9857, 0.6148, 0.9515, 0.7003, 0.7954, 0.8657, 0.8165, 0.9158, 0.7811, 0.9511, 0.8985, 0.6152, 0.9388, 0.6149, 0.9172, 0.6661, 0.8341, 0.866, 0.8427, 0.8896, 0.8165, 0.9158, 0.8899, 0.6388, 0.8846, 0.6336, 0.8907, 0.6153, 0.8427, 0.8896, 0.8341, 0.866, 0.8419, 0.8661, 0.8663, 0.6474, 0.8663, 0.6412, 0.8846, 0.6336, 0.8663, 0.8982, 0.8427, 0.8896, 0.848, 0.8844, 0.8448, 0.6388, 0.8495, 0.6336, 0.8663, 0.6412, 0.8878, 0.8896, 0.8663, 0.8982, 0.8663, 0.892, 0.8362, 0.6152, 0.8418, 0.6153, 0.8495, 0.6336, 0.8964, 0.866, 0.8878, 0.8896, 0.8831, 0.8844, 0.8362, 0.6152, 0.8448, 0.5937, 0.8495, 0.5985, 0.8831, 0.8493, 0.8878, 0.8445, 0.8964, 0.866, 0.8448, 0.5937, 0.8663, 0.5851, 0.8663, 0.5908, 0.8663, 0.8417, 0.8663, 0.8359, 0.8878, 0.8445, 0.8663, 0.5851, 0.8899, 0.5937, 0.8846, 0.5985, 0.848, 0.8493, 0.8427, 0.8445, 0.8663, 0.8359, 0.8899, 0.5937, 0.8985, 0.6152, 0.8907, 0.6153, 0.8419, 0.8661, 0.8341, 0.866, 0.8427, 0.8445, 0.5155, 0.06845, 0.4992, 0.06453, 0.4992, 0.05441, 0.483, 0.06849, 0.4793, 0.0605, 0.4992, 0.05441, 0.5211, 0.07062, 0.5155, 0.06845, 0.5192, 0.06045, 0.4774, 0.07068, 0.4695, 0.06506, 0.4793, 0.0605, 0.5314, 0.06774, 0.5248, 0.07937, 0.5211, 0.07062, 0.4774, 0.07068, 0.4737, 0.07942, 0.4671, 0.06782, 0.5432, 0.08292, 0.5278, 0.09104, 0.5248, 0.07937, 0.4737, 0.07942, 0.4708, 0.0911, 0.4553, 0.08302, 0.5643, 0.1153, 0.5362, 0.1277, 0.5278, 0.09104, 0.4708, 0.0911, 0.4625, 0.1278, 0.4344, 0.1155, 0.5857, 0.1718, 0.6256, 0.2079, 0.5995, 0.2381, 0.3995, 0.2383, 0.3734, 0.2082, 0.4131, 0.172, 0.65, 0.24, 0.6361, 0.2609, 0.5995, 0.2381, 0.3491, 0.2403, 0.3734, 0.2082, 0.3995, 0.2383, 0.65, 0.24, 0.6887, 0.2684, 0.6551, 0.2841, 0.3441, 0.2844, 0.3105, 0.2688, 0.3491, 0.2403, 0.6838, 0.3175, 0.6588, 0.3129, 0.6551, 0.2841, 0.3155, 0.3178, 0.3105, 0.2688, 0.3441, 0.2844, 0.6707, 0.3345, 0.6483, 0.3222, 0.6588, 0.3129, 0.3286, 0.3347, 0.3155, 0.3178, 0.3405, 0.3132, 0.636, 0.3706, 0.6128, 0.353, 0.6483, 0.3222, 0.3632, 0.3707, 0.3286, 0.3347, 0.3509, 0.3224, 0.636, 0.3706, 0.6015, 0.3955, 0.5934, 0.3712, 0.4058, 0.3713, 0.3977, 0.3956, 0.3632, 0.3707, 0.5802, 0.3984, 0.5765, 0.3733, 0.5934, 0.3712, 0.419, 0.3985, 0.3977, 0.3956, 0.4058, 0.3713, 0.5312, 0.3873, 0.539, 0.3543, 0.5765, 0.3733, 0.468, 0.3874, 0.419, 0.3985, 0.4226, 0.3733, 0.4996, 0.3829, 0.4996, 0.3404, 0.539, 0.3543, 0.4996, 0.3829, 0.468, 0.3874, 0.4602, 0.3543, 0.5782, 0.3356, 0.5765, 0.3733, 0.539, 0.3543, 0.4209, 0.3356, 0.4409, 0.3343, 0.4602, 0.3543, 0.5782, 0.3356, 0.5912, 0.3328, 0.5934, 0.3712, 0.4058, 0.3713, 0.4079, 0.3329, 0.4209, 0.3356, 0.6128, 0.353, 0.5934, 0.3712, 0.5912, 0.3328, 0.3864, 0.3531, 0.3938, 0.3255, 0.4079, 0.3329, 0.6483, 0.3222, 0.6128, 0.353, 0.6053, 0.3254, 0.3509, 0.3224, 0.3717, 0.3116, 0.3938, 0.3255, 0.6588, 0.3129, 0.6483, 0.3222, 0.6274, 0.3114, 0.3405, 0.3132, 0.3644, 0.3005, 0.3717, 0.3116, 0.6551, 0.2841, 0.6588, 0.3129, 0.6347, 0.3003, 0.3441, 0.2844, 0.3685, 0.2839, 0.3644, 0.3005, 0.6361, 0.2609, 0.6551, 0.2841, 0.6306, 0.2836, 0.363, 0.2612, 0.3887, 0.2644, 0.3685, 0.2839, 0.5995, 0.2381, 0.6361, 0.2609, 0.6104, 0.2642, 0.3995, 0.2383, 0.4076, 0.2549, 0.3887, 0.2644, 0.5587, 0.2676, 0.5348, 0.2155, 0.5995, 0.2381, 0.3995, 0.2383, 0.4641, 0.2156, 0.4403, 0.2677, 0.5587, 0.2676, 0.5499, 0.2777, 0.4995, 0.2524, 0.4995, 0.2524, 0.4491, 0.2778, 0.4403, 0.2677, 0.539, 0.3543, 0.4996, 0.3404, 0.5431, 0.3145, 0.4602, 0.3543, 0.4409, 0.3343, 0.456, 0.3145, 0.5431, 0.3145, 0.4996, 0.3404, 0.4995, 0.2957, 0.4995, 0.2957, 0.4996, 0.3404, 0.456, 0.3145, 0.5499, 0.2777, 0.5427, 0.2933, 0.4995, 0.2957, 0.4491, 0.2778, 0.4995, 0.2524, 0.4995, 0.2957, 0.5053, 0.07537, 0.4992, 0.0735, 0.4992, 0.06453, 0.4992, 0.06453, 0.4992, 0.0735, 0.4932, 0.07538, 0.5103, 0.08061, 0.5053, 0.07537, 0.5155, 0.06845, 0.483, 0.06849, 0.4932, 0.07538, 0.4882, 0.08063, 0.5103, 0.08061, 0.5211, 0.07062, 0.5248, 0.07937, 0.4882, 0.08063, 0.4878, 0.09346, 0.4737, 0.07942, 0.5362, 0.1277, 0.5129, 0.1334, 0.5124, 0.09717, 0.4861, 0.09719, 0.4857, 0.1334, 0.4625, 0.1278, 0.5107, 0.09344, 0.5248, 0.07937, 0.5278, 0.09104, 0.4708, 0.0911, 0.4737, 0.07942, 0.4878, 0.09346, 0.4994, 0.1579, 0.4993, 0.1344, 0.5129, 0.1334, 0.4994, 0.1579, 0.4798, 0.1646, 0.4857, 0.1334, 0.5129, 0.1334, 0.4993, 0.1344, 0.4993, 0.1001, 0.4857, 0.1334, 0.4861, 0.09719, 0.4993, 0.1001, 0.5107, 0.09344, 0.5124, 0.09717, 0.4993, 0.1001, 0.4878, 0.09346, 0.4993, 0.09135, 0.4993, 0.1001, 0.5291, 0.1802, 0.5207, 0.1815, 0.5164, 0.1723, 0.4823, 0.1724, 0.4781, 0.1816, 0.4697, 0.1802, 0.5178, 0.1947, 0.5207, 0.1815, 0.5291, 0.1802, 0.481, 0.1947, 0.4763, 0.1988, 0.4697, 0.1802, 0.507, 0.1973, 0.5178, 0.1947, 0.5225, 0.1988, 0.4918, 0.1973, 0.4994, 0.2039, 0.4763, 0.1988, 0.4994, 0.1922, 0.507, 0.1973, 0.4994, 0.2039, 0.519, 0.1646, 0.5164, 0.1723, 0.4994, 0.1652, 0.4798, 0.1646, 0.4994, 0.1579, 0.4994, 0.1652, 0.5164, 0.1723, 0.5123, 0.1769, 0.4994, 0.1717, 0.4823, 0.1724, 0.4994, 0.1652, 0.4994, 0.1717, 0.4994, 0.1922, 0.4994, 0.1862, 0.5076, 0.1924, 0.4912, 0.1924, 0.4994, 0.1862, 0.4994, 0.1922, 0.507, 0.1973, 0.5076, 0.1924, 0.514, 0.1907, 0.4848, 0.1907, 0.4912, 0.1924, 0.4918, 0.1973, 0.514, 0.1907, 0.5157, 0.1819, 0.5207, 0.1815, 0.4848, 0.1907, 0.481, 0.1947, 0.4781, 0.1816, 0.5207, 0.1815, 0.5157, 0.1819, 0.5123, 0.1769, 0.4865, 0.1769, 0.4831, 0.1819, 0.4781, 0.1816, 0.5157, 0.1819, 0.514, 0.1907, 0.5076, 0.1924, 0.4831, 0.1819, 0.4994, 0.1862, 0.4912, 0.1924, 0.4994, 0.1862, 0.4994, 0.1717, 0.5123, 0.1769, 0.4865, 0.1769, 0.4994, 0.1717, 0.4994, 0.1862, 0.4994, 0.2039, 0.5225, 0.1988, 0.5348, 0.2155, 0.4641, 0.2156, 0.4763, 0.1988, 0.4994, 0.2039, 0.5225, 0.1988, 0.5291, 0.1802, 0.543, 0.1727, 0.4558, 0.1728, 0.4697, 0.1802, 0.4763, 0.1988, 0.519, 0.1646, 0.5401, 0.1548, 0.543, 0.1727, 0.4798, 0.1646, 0.4697, 0.1802, 0.4558, 0.1728, 0.5129, 0.1334, 0.5362, 0.1277, 0.5401, 0.1548, 0.4857, 0.1334, 0.4798, 0.1646, 0.4587, 0.1549, 0.5774, 0.139, 0.5401, 0.1548, 0.5362, 0.1277, 0.4213, 0.1392, 0.4344, 0.1155, 0.4625, 0.1278, 0.582, 0.154, 0.543, 0.1727, 0.5401, 0.1548, 0.4168, 0.1542, 0.4213, 0.1392, 0.4587, 0.1549, 0.5857, 0.1718, 0.5348, 0.2155, 0.543, 0.1727, 0.4558, 0.1728, 0.4641, 0.2156, 0.4131, 0.172, 0.4993, 0.09135, 0.4993, 0.08998, 0.5084, 0.09071, 0.4993, 0.09135, 0.4878, 0.09346, 0.4901, 0.09072, 0.5103, 0.08061, 0.5107, 0.09344, 0.5084, 0.09071, 0.4901, 0.09072, 0.4878, 0.09346, 0.4882, 0.08063, 0.5053, 0.07537, 0.5103, 0.08061, 0.5082, 0.08222, 0.4903, 0.08224, 0.4882, 0.08063, 0.4932, 0.07538, 0.4992, 0.0735, 0.5053, 0.07537, 0.5037, 0.07707, 0.4948, 0.07708, 0.4932, 0.07538, 0.4992, 0.0735, 0.5037, 0.07707, 0.502, 0.08083, 0.4993, 0.08032, 0.4948, 0.07708, 0.4992, 0.07547, 0.4993, 0.08032, 0.5037, 0.07707, 0.5082, 0.08222, 0.5043, 0.08319, 0.4942, 0.0832, 0.4903, 0.08224, 0.4948, 0.07708, 0.5082, 0.08222, 0.5084, 0.09071, 0.5053, 0.08678, 0.4932, 0.08679, 0.4901, 0.09072, 0.4903, 0.08224, 0.4993, 0.08998, 0.4993, 0.08564, 0.5053, 0.08678, 0.4993, 0.08998, 0.4901, 0.09072, 0.4932, 0.08679, 0.4993, 0.08564, 0.4993, 0.08032, 0.502, 0.08083, 0.4966, 0.08084, 0.4993, 0.08032, 0.4993, 0.08564, 0.5427, 0.2933, 0.5499, 0.2777, 0.5614, 0.2842, 0.4376, 0.2843, 0.4491, 0.2778, 0.4564, 0.2934, 0.5431, 0.3145, 0.5427, 0.2933, 0.5583, 0.2948, 0.4408, 0.2949, 0.4564, 0.2934, 0.456, 0.3145, 0.5431, 0.3145, 0.5623, 0.307, 0.5696, 0.3186, 0.456, 0.3145, 0.4409, 0.3343, 0.4295, 0.3187, 0.5587, 0.2676, 0.5683, 0.2781, 0.5614, 0.2842, 0.4403, 0.2677, 0.4491, 0.2778, 0.4376, 0.2843, 0.5587, 0.2676, 0.5914, 0.2547, 0.589, 0.2716, 0.4101, 0.2718, 0.4076, 0.2549, 0.4403, 0.2677, 0.5914, 0.2547, 0.6104, 0.2642, 0.6013, 0.277, 0.3978, 0.2772, 0.3887, 0.2644, 0.4076, 0.2549, 0.6104, 0.2642, 0.6306, 0.2836, 0.6162, 0.287, 0.3829, 0.2872, 0.3685, 0.2839, 0.3887, 0.2644, 0.6306, 0.2836, 0.6347, 0.3003, 0.6172, 0.299, 0.3819, 0.2992, 0.3644, 0.3005, 0.3685, 0.2839, 0.6274, 0.3114, 0.615, 0.3073, 0.6172, 0.299, 0.3717, 0.3116, 0.3644, 0.3005, 0.3819, 0.2992, 0.6053, 0.3254, 0.5976, 0.3136, 0.615, 0.3073, 0.3938, 0.3255, 0.3717, 0.3116, 0.3841, 0.3074, 0.6053, 0.3254, 0.5912, 0.3328, 0.59, 0.3197, 0.4092, 0.3198, 0.4079, 0.3329, 0.3938, 0.3255, 0.5912, 0.3328, 0.5782, 0.3356, 0.5813, 0.3209, 0.4179, 0.321, 0.4209, 0.3356, 0.4079, 0.3329, 0.5782, 0.3356, 0.5583, 0.3342, 0.5696, 0.3186, 0.4295, 0.3187, 0.4409, 0.3343, 0.4209, 0.3356, 0.5813, 0.3209, 0.5696, 0.3186, 0.5777, 0.3093, 0.4214, 0.3094, 0.4295, 0.3187, 0.4179, 0.321, 0.59, 0.3197, 0.5813, 0.3209, 0.5831, 0.3128, 0.416, 0.3129, 0.4179, 0.321, 0.4092, 0.3198, 0.59, 0.3197, 0.5888, 0.3122, 0.5955, 0.3091, 0.4092, 0.3198, 0.4016, 0.3137, 0.4037, 0.3092, 0.5976, 0.3136, 0.5955, 0.3091, 0.6051, 0.3023, 0.4016, 0.3137, 0.3841, 0.3074, 0.394, 0.3025, 0.6172, 0.299, 0.615, 0.3073, 0.6051, 0.3023, 0.394, 0.3025, 0.3841, 0.3074, 0.3819, 0.2992, 0.6172, 0.299, 0.6069, 0.2973, 0.6061, 0.291, 0.3819, 0.2992, 0.3829, 0.2872, 0.393, 0.2912, 0.6013, 0.277, 0.6162, 0.287, 0.6061, 0.291, 0.393, 0.2912, 0.3829, 0.2872, 0.3978, 0.2772, 0.6013, 0.277, 0.5974, 0.2829, 0.5889, 0.28, 0.3978, 0.2772, 0.4101, 0.2718, 0.4101, 0.2802, 0.589, 0.2716, 0.5889, 0.28, 0.5754, 0.2845, 0.4101, 0.2718, 0.4308, 0.2782, 0.4236, 0.2846, 0.5614, 0.2842, 0.5683, 0.2781, 0.5754, 0.2845, 0.4236, 0.2846, 0.4308, 0.2782, 0.4376, 0.2843, 0.5696, 0.3186, 0.5623, 0.307, 0.5724, 0.3032, 0.4267, 0.3033, 0.4368, 0.3072, 0.4295, 0.3187, 0.5623, 0.307, 0.5583, 0.2948, 0.5715, 0.2956, 0.4276, 0.2957, 0.4408, 0.2949, 0.4368, 0.3072, 0.5583, 0.2948, 0.5614, 0.2842, 0.5719, 0.2898, 0.4272, 0.2899, 0.4376, 0.2843, 0.4408, 0.2949, 0.4996, 0.3829, 0.5312, 0.3873, 0.5288, 0.4286, 0.4704, 0.4286, 0.468, 0.3874, 0.4996, 0.3829, 0.5312, 0.3873, 0.5802, 0.3984, 0.5838, 0.4286, 0.4154, 0.4286, 0.419, 0.3985, 0.468, 0.3874, 0.6015, 0.3955, 0.6216, 0.4179, 0.5838, 0.4286, 0.3977, 0.3956, 0.419, 0.3985, 0.4154, 0.4286, 0.636, 0.3706, 0.6655, 0.3889, 0.6216, 0.4179, 0.3632, 0.3707, 0.3977, 0.3956, 0.3777, 0.4179, 0.6707, 0.3345, 0.7009, 0.3443, 0.6655, 0.3889, 0.3286, 0.3347, 0.3632, 0.3707, 0.3338, 0.389, 0.6707, 0.3345, 0.6838, 0.3175, 0.7115, 0.3152, 0.2878, 0.3155, 0.3155, 0.3178, 0.3286, 0.3347, 0.6887, 0.2684, 0.7035, 0.2598, 0.7115, 0.3152, 0.3105, 0.2688, 0.3155, 0.3178, 0.2878, 0.3155, 0.6887, 0.2684, 0.65, 0.24, 0.672, 0.2245, 0.3271, 0.2249, 0.3491, 0.2403, 0.3105, 0.2688, 0.65, 0.24, 0.6256, 0.2079, 0.6395, 0.1985, 0.3595, 0.1988, 0.3734, 0.2082, 0.3491, 0.2403, 0.6235, 0.02894, 0.6344, 0.08172, 0.5971, 0.05649, 0.3749, 0.02946, 0.3964, 0.02345, 0.4014, 0.05684, 0.6019, 0.02302, 0.5971, 0.05649, 0.5548, 0.04072, 0.3964, 0.02345, 0.4532, 0.009442, 0.4436, 0.04091, 0.5451, 0.009261, 0.5548, 0.04072, 0.5256, 0.04943, 0.4532, 0.009442, 0.4992, 0.03322, 0.4728, 0.04951, 0.5192, 0.06045, 0.4992, 0.05441, 0.4992, 0.03322, 0.4992, 0.03322, 0.4992, 0.05441, 0.4793, 0.0605, 0.5289, 0.06498, 0.5192, 0.06045, 0.5256, 0.04943, 0.4728, 0.04951, 0.4793, 0.0605, 0.4695, 0.06506, 0.5314, 0.06774, 0.5289, 0.06498, 0.5357, 0.06069, 0.4628, 0.06079, 0.4695, 0.06506, 0.4671, 0.06782, 0.5432, 0.08292, 0.5314, 0.06774, 0.557, 0.06497, 0.4415, 0.06514, 0.4671, 0.06782, 0.4553, 0.08302, 0.557, 0.06497, 0.5548, 0.04072, 0.5971, 0.05649, 0.4014, 0.05684, 0.4436, 0.04091, 0.4415, 0.06514, 0.5357, 0.06069, 0.5256, 0.04943, 0.5548, 0.04072, 0.4628, 0.06079, 0.4415, 0.06514, 0.4436, 0.04091, 0.5867, 0.08491, 0.5971, 0.05649, 0.6344, 0.08172, 0.4119, 0.08518, 0.3928, 0.1139, 0.3642, 0.0822, 0.5643, 0.1153, 0.5432, 0.08292, 0.5867, 0.08491, 0.4119, 0.08518, 0.4553, 0.08302, 0.4344, 0.1155, 0.6114, 0.1334, 0.6043, 0.1512, 0.582, 0.154, 0.3873, 0.1337, 0.4213, 0.1392, 0.4168, 0.1542, 0.6059, 0.1136, 0.6114, 0.1334, 0.5774, 0.139, 0.3928, 0.1139, 0.4344, 0.1155, 0.4213, 0.1392, 0.582, 0.154, 0.6043, 0.1512, 0.5995, 0.1627, 0.4168, 0.1542, 0.4131, 0.172, 0.3993, 0.163, 0.5995, 0.1627, 0.6395, 0.1985, 0.6256, 0.2079, 0.3993, 0.163, 0.4131, 0.172, 0.3734, 0.2082, 0.8588, 0.1168, 0.8223, 0.1004, 0.8602, 0.02579, 0.1404, 0.118, 0.07763, 0.06423, 0.1387, 0.02723, 0.8223, 0.1004, 0.7647, 0.08604, 0.7732, 0.009669, 0.1767, 0.1016, 0.1387, 0.02723, 0.2254, 0.01084, 0.7732, 0.009669, 0.7647, 0.08604, 0.6606, 0.08699, 0.338, 0.08756, 0.2341, 0.087, 0.2254, 0.01084, 0.6454, 0.02811, 0.6606, 0.08699, 0.6344, 0.08172, 0.3642, 0.0822, 0.338, 0.08756, 0.353, 0.02872, 0.6344, 0.08172, 0.6606, 0.08699, 0.6114, 0.1334, 0.3642, 0.0822, 0.3928, 0.1139, 0.3873, 0.1337, 0.7035, 0.2598, 0.672, 0.2245, 0.7428, 0.1979, 0.2564, 0.1986, 0.3271, 0.2249, 0.2957, 0.2602, 0.8889, 0.1765, 0.8588, 0.1168, 0.9216, 0.06268, 0.1105, 0.1776, 0.01237, 0.1542, 0.07763, 0.06423, 0.8442, 0.3468, 0.881, 0.3084, 0.9592, 0.3565, 0.1557, 0.3474, 0.1002, 0.4209, 0.04104, 0.3574, 0.9592, 0.3565, 0.881, 0.3084, 0.9031, 0.2604, 0.0967, 0.2614, 0.1188, 0.3092, 0.04104, 0.3574, 0.9999, 0.2523, 0.9031, 0.2604, 0.8889, 0.1765, 0.1105, 0.1776, 0.0967, 0.2614, 0.00014, 0.2535, 0.7242, 0.34, 0.7115, 0.3152, 0.7442, 0.3042, 0.2553, 0.3046, 0.2878, 0.3155, 0.2752, 0.3402, 0.7656, 0.3191, 0.7442, 0.3042, 0.7929, 0.2799, 0.2066, 0.2805, 0.2553, 0.3046, 0.2339, 0.3195, 0.8263, 0.2972, 0.7929, 0.2799, 0.8231, 0.2539, 0.1764, 0.2546, 0.2066, 0.2805, 0.1733, 0.2978, 0.855, 0.2672, 0.8231, 0.2539, 0.8353, 0.2244, 0.1641, 0.2252, 0.1764, 0.2546, 0.1447, 0.268, 0.8507, 0.1801, 0.8679, 0.2326, 0.8353, 0.2244, 0.1487, 0.1811, 0.1865, 0.1907, 0.1641, 0.2252, 0.8889, 0.1765, 0.9031, 0.2604, 0.8679, 0.2326, 0.1317, 0.2335, 0.0967, 0.2614, 0.1105, 0.1776, 0.9031, 0.2604, 0.881, 0.3084, 0.855, 0.2672, 0.1447, 0.268, 0.1188, 0.3092, 0.0967, 0.2614, 0.881, 0.3084, 0.8442, 0.3468, 0.8263, 0.2972, 0.1733, 0.2978, 0.1557, 0.3474, 0.1188, 0.3092, 0.8442, 0.3468, 0.772, 0.3737, 0.7656, 0.3191, 0.2339, 0.3195, 0.2277, 0.374, 0.1557, 0.3474, 0.7242, 0.34, 0.7656, 0.3191, 0.772, 0.3737, 0.2752, 0.3402, 0.2555, 0.3901, 0.2277, 0.374, 0.772, 0.3737, 0.8442, 0.3468, 0.9, 0.4204, 0.2277, 0.374, 0.1752, 0.471, 0.1002, 0.4209, 0.742, 0.4616, 0.7266, 0.4326, 0.7442, 0.3899, 0.2578, 0.4615, 0.2079, 0.4647, 0.2555, 0.3901, 0.7922, 0.4647, 0.7442, 0.3899, 0.772, 0.3737, 0.2277, 0.374, 0.2555, 0.3901, 0.2079, 0.4647, 0.7035, 0.2598, 0.7657, 0.2324, 0.7442, 0.3042, 0.2957, 0.2602, 0.2878, 0.3155, 0.2553, 0.3046, 0.7657, 0.2324, 0.7855, 0.2271, 0.7929, 0.2799, 0.2066, 0.2805, 0.2139, 0.2278, 0.2336, 0.2331, 0.7855, 0.2271, 0.8023, 0.2026, 0.8231, 0.2539, 0.1764, 0.2546, 0.1971, 0.2034, 0.2139, 0.2278, 0.8353, 0.2244, 0.8231, 0.2539, 0.8023, 0.2026, 0.1641, 0.2252, 0.1865, 0.1907, 0.1971, 0.2034, 0.7647, 0.08604, 0.7684, 0.1279, 0.6904, 0.1461, 0.2341, 0.087, 0.338, 0.08756, 0.3085, 0.1467, 0.6904, 0.1461, 0.7684, 0.1279, 0.7793, 0.1685, 0.3085, 0.1467, 0.2564, 0.1986, 0.2199, 0.1694, 0.672, 0.2245, 0.6395, 0.1985, 0.6904, 0.1461, 0.3085, 0.1467, 0.3595, 0.1988, 0.3271, 0.2249, 0.6395, 0.1985, 0.6043, 0.1512, 0.6114, 0.1334, 0.3873, 0.1337, 0.3945, 0.1515, 0.3595, 0.1988, 0.803, 0.1703, 0.8301, 0.1385, 0.8507, 0.1801, 0.1962, 0.1712, 0.1865, 0.1907, 0.1487, 0.1811, 0.8507, 0.1801, 0.8301, 0.1385, 0.8588, 0.1168, 0.1487, 0.1811, 0.1105, 0.1776, 0.1404, 0.118, 0.7684, 0.1279, 0.8301, 0.1385, 0.803, 0.1703, 0.2307, 0.1288, 0.2199, 0.1694, 0.1962, 0.1712, 0.8223, 0.1004, 0.8301, 0.1385, 0.7684, 0.1279, 0.1767, 0.1016, 0.2341, 0.087, 0.2307, 0.1288, 0.4499, 0.9592, 0.4628, 0.8919, 0.5309, 0.8846, 0.2855, 0.9592, 0.1754, 0.9571, 0.2046, 0.8846, 0.5601, 0.9571, 0.5309, 0.8846, 0.5906, 0.847, 0.1449, 0.847, 0.2046, 0.8846, 0.1754, 0.9571, 0.5906, 0.847, 0.5908, 0.7844, 0.6693, 0.757, 0.1449, 0.847, 0.03416, 0.8971, 0.06617, 0.757, 0.5908, 0.7844, 0.5603, 0.7442, 0.6033, 0.7192, 0.1447, 0.7844, 0.06617, 0.757, 0.1322, 0.7192, 0.5603, 0.7442, 0.5204, 0.7125, 0.5542, 0.6821, 0.1752, 0.7442, 0.1322, 0.7192, 0.1813, 0.6821, 0.5542, 0.6821, 0.5204, 0.7125, 0.4684, 0.6868, 0.267, 0.6868, 0.2151, 0.7125, 0.1813, 0.6821, 0.5204, 0.7125, 0.4988, 0.737, 0.4643, 0.7196, 0.2712, 0.7196, 0.2366, 0.737, 0.2151, 0.7125, 0.5603, 0.7442, 0.5265, 0.7608, 0.4988, 0.737, 0.2366, 0.737, 0.2089, 0.7608, 0.1752, 0.7442, 0.543, 0.7894, 0.5265, 0.7608, 0.5603, 0.7442, 0.1924, 0.7894, 0.1447, 0.7844, 0.1752, 0.7442, 0.5393, 0.8218, 0.543, 0.7894, 0.5908, 0.7844, 0.1962, 0.8218, 0.1449, 0.847, 0.1447, 0.7844, 0.5101, 0.8424, 0.5393, 0.8218, 0.5906, 0.847, 0.2254, 0.8424, 0.2046, 0.8846, 0.1449, 0.847, 0.5309, 0.8846, 0.4628, 0.8919, 0.4706, 0.8453, 0.2649, 0.8453, 0.2727, 0.8919, 0.2046, 0.8846, 0.7793, 0.1685, 0.7854, 0.1803, 0.7694, 0.1905, 0.2199, 0.1694, 0.2564, 0.1986, 0.2298, 0.1912, 0.494, 0.641, 0.4684, 0.6868, 0.395, 0.674, 0.2415, 0.641, 0.3419, 0.5875, 0.3404, 0.674, 0.7657, 0.2324, 0.7428, 0.1979, 0.7694, 0.1905, 0.2298, 0.1912, 0.2564, 0.1986, 0.2336, 0.2331, 0.3857, 0.9106, 0.3996, 0.8783, 0.4628, 0.8919, 0.2727, 0.8919, 0.3359, 0.8783, 0.3497, 0.9106, 0.4684, 0.6868, 0.4643, 0.7196, 0.4291, 0.7137, 0.3064, 0.7137, 0.2712, 0.7196, 0.267, 0.6868, 0.3782, 0.7108, 0.395, 0.674, 0.4291, 0.7137, 0.3572, 0.7108, 0.3203, 0.7286, 0.3064, 0.7137, 0.4084, 0.7546, 0.3782, 0.7108, 0.4152, 0.7286, 0.3203, 0.7286, 0.3572, 0.7108, 0.3271, 0.7546, 0.377, 0.8152, 0.3782, 0.7108, 0.4084, 0.7546, 0.3585, 0.8152, 0.3223, 0.7962, 0.3271, 0.7546, 0.377, 0.8152, 0.4131, 0.7962, 0.4337, 0.831, 0.3585, 0.8152, 0.3359, 0.8783, 0.3018, 0.831, 0.3996, 0.8783, 0.4337, 0.831, 0.4706, 0.8453, 0.3359, 0.8783, 0.2727, 0.8919, 0.2649, 0.8453, 0.797, 0.1948, 0.8019, 0.1989, 0.8023, 0.2026, 0.2023, 0.1957, 0.2139, 0.2278, 0.1971, 0.2034, 0.7694, 0.1905, 0.7888, 0.1838, 0.797, 0.1948, 0.2298, 0.1912, 0.2139, 0.2278, 0.2023, 0.1957, 0.4706, 0.8453, 0.4337, 0.831, 0.4515, 0.8041, 0.284, 0.8041, 0.3018, 0.831, 0.2649, 0.8453, 0.4131, 0.7962, 0.4335, 0.7839, 0.4515, 0.8041, 0.3223, 0.7962, 0.3018, 0.831, 0.284, 0.8041, 0.4131, 0.7962, 0.4084, 0.7546, 0.4242, 0.765, 0.3113, 0.765, 0.3271, 0.7546, 0.3223, 0.7962, 0.4181, 0.7465, 0.4306, 0.7563, 0.4242, 0.765, 0.3174, 0.7465, 0.3271, 0.7546, 0.3113, 0.765, 0.4152, 0.7286, 0.4352, 0.7435, 0.4306, 0.7563, 0.3203, 0.7286, 0.3174, 0.7465, 0.3048, 0.7564, 0.4152, 0.7286, 0.4291, 0.7137, 0.4417, 0.7327, 0.2937, 0.7327, 0.3064, 0.7137, 0.3203, 0.7286, 0.4291, 0.7137, 0.4643, 0.7196, 0.4609, 0.7409, 0.2746, 0.7409, 0.2712, 0.7196, 0.3064, 0.7137, 0.5101, 0.8424, 0.4706, 0.8453, 0.4759, 0.8161, 0.2596, 0.8161, 0.2649, 0.8453, 0.2254, 0.8424, 0.5393, 0.8218, 0.5101, 0.8424, 0.4996, 0.8178, 0.2358, 0.8178, 0.2254, 0.8424, 0.1962, 0.8218, 0.543, 0.7894, 0.5393, 0.8218, 0.5134, 0.8086, 0.2221, 0.8086, 0.1962, 0.8218, 0.1924, 0.7894, 0.543, 0.7894, 0.5155, 0.7908, 0.504, 0.7724, 0.1924, 0.7894, 0.2089, 0.7608, 0.2314, 0.7724, 0.5265, 0.7608, 0.504, 0.7724, 0.4841, 0.755, 0.2089, 0.7608, 0.2366, 0.737, 0.2514, 0.755, 0.4988, 0.737, 0.4841, 0.755, 0.4609, 0.7409, 0.2366, 0.737, 0.2712, 0.7196, 0.2746, 0.7409, 0.4352, 0.7435, 0.4535, 0.7562, 0.4451, 0.7705, 0.3002, 0.7435, 0.3048, 0.7564, 0.2904, 0.7705, 0.4535, 0.7562, 0.4726, 0.7699, 0.4628, 0.7854, 0.282, 0.7562, 0.2904, 0.7705, 0.2727, 0.7854, 0.4628, 0.7854, 0.4726, 0.7699, 0.49, 0.783, 0.2454, 0.783, 0.2629, 0.7699, 0.2727, 0.7854, 0.49, 0.783, 0.5016, 0.7926, 0.4991, 0.804, 0.2454, 0.783, 0.2535, 0.7971, 0.2363, 0.804, 0.4996, 0.8178, 0.4759, 0.8161, 0.482, 0.7971, 0.2535, 0.7971, 0.2596, 0.8161, 0.2358, 0.8178, 0.4628, 0.7854, 0.482, 0.7971, 0.4759, 0.8161, 0.2727, 0.7854, 0.284, 0.8041, 0.2596, 0.8161, 0.4335, 0.7839, 0.4451, 0.7705, 0.4628, 0.7854, 0.302, 0.7839, 0.284, 0.8041, 0.2727, 0.7854, 0.4306, 0.7563, 0.4451, 0.7705, 0.4335, 0.7839, 0.302, 0.7839, 0.2904, 0.7705, 0.3048, 0.7564, 0.4609, 0.7409, 0.4535, 0.7562, 0.4352, 0.7435, 0.2746, 0.7409, 0.2937, 0.7327, 0.3002, 0.7435, 0.4841, 0.755, 0.4726, 0.7699, 0.4535, 0.7562, 0.282, 0.7562, 0.2629, 0.7699, 0.2514, 0.755, 0.49, 0.783, 0.4726, 0.7699, 0.4841, 0.755, 0.2454, 0.783, 0.2314, 0.7724, 0.2514, 0.755, 0.5016, 0.7926, 0.49, 0.783, 0.504, 0.7724, 0.2339, 0.7926, 0.22, 0.7908, 0.2314, 0.7724, 0.5134, 0.8086, 0.4991, 0.804, 0.5016, 0.7926, 0.2339, 0.7926, 0.2363, 0.804, 0.2221, 0.8086, 0.5542, 0.6821, 0.494, 0.641, 0.5597, 0.6077, 0.1758, 0.6077, 0.2415, 0.641, 0.1813, 0.6821, 0.6033, 0.7192, 0.5542, 0.6821, 0.5989, 0.6558, 0.1365, 0.6558, 0.1813, 0.6821, 0.1322, 0.7192, 0.6033, 0.7192, 0.6295, 0.6933, 0.6536, 0.7121, 0.1322, 0.7192, 0.06617, 0.757, 0.08188, 0.7121, 0.6693, 0.757, 0.6536, 0.7121, 0.662, 0.686, 0.06617, 0.757, 0.02292, 0.6985, 0.07346, 0.686, 0.7126, 0.6985, 0.662, 0.686, 0.6524, 0.6402, 0.02292, 0.6985, 0.02024, 0.6244, 0.08303, 0.6402, 0.7152, 0.6244, 0.6524, 0.6402, 0.6336, 0.5946, 0.02024, 0.6244, 0.02876, 0.5729, 0.1019, 0.5946, 0.5989, 0.6558, 0.5597, 0.6077, 0.6336, 0.5946, 0.1365, 0.6558, 0.08303, 0.6402, 0.1019, 0.5946, 0.6524, 0.6402, 0.662, 0.686, 0.6295, 0.6933, 0.106, 0.6933, 0.07346, 0.686, 0.08303, 0.6402, 0.7031, 0.5381, 0.7067, 0.5729, 0.6336, 0.5946, 0.03234, 0.5381, 0.12, 0.5576, 0.1019, 0.5946, 0.6155, 0.5576, 0.6336, 0.5946, 0.5597, 0.6077, 0.1758, 0.6077, 0.1019, 0.5946, 0.12, 0.5576, 0.3936, 0.5875, 0.5123, 0.5392, 0.5597, 0.6077, 0.1758, 0.6077, 0.2232, 0.5392, 0.3419, 0.5875])
me_suzanne.update()

# ---- objects
ob_light = bpy.data.objects.new('Light', light_light)
ob_camera = bpy.data.objects.new('Camera', cam_camera)
ob_cube = bpy.data.objects.new('Cube', me_suzanne)

# ---- transforms, parenting, visibility, modifiers, constraints
ob_light.location = (4.076, 1.005, 5.904)
ob_light.rotation_euler = (0.6503, 0.05522, 1.866)
ob_light.lock_rotations_4d = False
ob_light.empty_display_type = 'ARROWS'
ob_light.color = (0.0, 0.0, 0.0, 0.0)
ob_light.lineart.crease_threshold = 0.0
ob_camera.location = (7.359, -6.926, 4.958)
ob_camera.rotation_euler = (1.109, 0.0, 0.8149)
ob_camera.lock_rotations_4d = False
ob_camera.empty_display_type = 'ARROWS'
ob_camera.color = (0.0, 0.0, 0.0, 0.0)
ob_camera.display_type = 'WIRE'
ob_camera.lineart.crease_threshold = 0.0
ob_cube.location = (0.0, 0.0, 0.0)
ob_cube.rotation_euler = (0.0, -0.0, 3.142)

# ---- collection membership
col_collection.objects.link(ob_light)
col_collection.objects.link(ob_camera)
col_collection.objects.link(ob_cube)

# ---- scene / render settings (as saved in the file)
scene.camera = ob_camera
scene.frame_start = 1; scene.frame_end = 250; scene.frame_set(1)
scene.render.engine = 'BLENDER_WORKBENCH'
scene.cycles.sampling_pattern = 'TABULATED_SOBOL'
scene.eevee.ray_tracing_options.trace_max_roughness = 0.0
bpy.context.view_layer.update()
